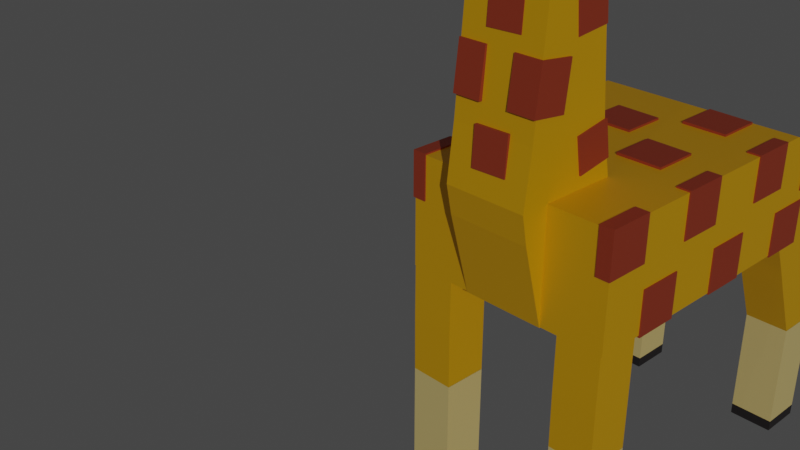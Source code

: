 # Source: GMIM_Personaje.blend  (saved by Blender 3.6.11; exported with 4.5.12 LTS)
import bpy
from mathutils import Matrix  # noqa: F401  (used for matrix-valued properties, if any)

bpy.ops.wm.read_factory_settings(use_empty=True)
scene = bpy.context.scene
scene.name = 'Scene'

# ---- collections
col_collection = bpy.data.collections.new('Collection'); scene.collection.children.link(col_collection)

# ---- materials (node trees are filled in below, after node groups)
mat_material_004 = bpy.data.materials.new('Material.004')
mat_material_004.use_transparent_shadow = False
mat_material_002 = bpy.data.materials.new('Material.002')
mat_material_002.use_transparent_shadow = False
mat_material = bpy.data.materials.new('Material')
mat_material.alpha_threshold = 0.0
mat_material.use_transparent_shadow = False
mat_material.roughness = 0.5
mat_material.line_color = (0.0, 0.0, 0.0, 1.0)
mat_material_003 = bpy.data.materials.new('Material.003')
mat_material_003.use_transparent_shadow = False
mat_material_001 = bpy.data.materials.new('Material.001')
mat_material_001.use_transparent_shadow = False

# ---- material node trees
mat_material_004.use_nodes = True; mat_material_004.node_tree.nodes.clear()
_N = mat_material_004.node_tree.nodes; _L = mat_material_004.node_tree.links
n0 = _N.new('ShaderNodeBsdfPrincipled'); n0.name = 'BSDF Principista'; n0.location = (10, 300)
n0.distribution = 'GGX'
n0.subsurface_method = 'RANDOM_WALK_SKIN'
n0.inputs[0].default_value = (0.02843, 0.02416, 0.02519, 1.0)
n0.inputs[3].default_value = 1.45
n0.inputs[27].default_value = (0.0, 0.0, 0.0, 1.0)
n0.inputs[28].default_value = 1.0
n1 = _N.new('ShaderNodeOutputMaterial'); n1.name = 'Material'; n1.location = (300, 300)
_L.new(n0.outputs[0], n1.inputs[0])
n1.is_active_output = True
mat_material_002.use_nodes = True; mat_material_002.node_tree.nodes.clear()
_N = mat_material_002.node_tree.nodes; _L = mat_material_002.node_tree.links
n0 = _N.new('ShaderNodeBsdfPrincipled'); n0.name = 'BSDF Principista'; n0.location = (10, 300)
n0.distribution = 'GGX'
n0.subsurface_method = 'RANDOM_WALK_SKIN'
n0.inputs[0].default_value = (1.0, 0.7755, 0.2953, 1.0)
n0.inputs[3].default_value = 1.45
n0.inputs[27].default_value = (0.0, 0.0, 0.0, 1.0)
n0.inputs[28].default_value = 1.0
n1 = _N.new('ShaderNodeOutputMaterial'); n1.name = 'Material'; n1.location = (300, 300)
_L.new(n0.outputs[0], n1.inputs[0])
n1.is_active_output = True
mat_material.use_nodes = True; mat_material.node_tree.nodes.clear()
_N = mat_material.node_tree.nodes; _L = mat_material.node_tree.links
n0 = _N.new('ShaderNodeOutputMaterial'); n0.name = 'Material Output'; n0.location = (300, 300)
n1 = _N.new('ShaderNodeBsdfPrincipled'); n1.name = 'Principled BSDF'; n1.location = (10, 300)
n1.distribution = 'GGX'
n1.subsurface_method = 'RANDOM_WALK_SKIN'
n1.inputs[0].default_value = (0.9734, 0.491, 0.0009107, 1.0)
n1.inputs[3].default_value = 1.45
n1.inputs[27].default_value = (0.0, 0.0, 0.0, 1.0)
n1.inputs[28].default_value = 1.0
_L.new(n1.outputs[0], n0.inputs[0])
n0.is_active_output = True
mat_material_003.use_nodes = True; mat_material_003.node_tree.nodes.clear()
_N = mat_material_003.node_tree.nodes; _L = mat_material_003.node_tree.links
n0 = _N.new('ShaderNodeBsdfPrincipled'); n0.name = 'BSDF Principista'; n0.location = (10, 300)
n0.distribution = 'GGX'
n0.subsurface_method = 'RANDOM_WALK_SKIN'
n0.inputs[0].default_value = (0.4342, 0.06125, 0.02519, 1.0)
n0.inputs[3].default_value = 1.45
n0.inputs[27].default_value = (0.0, 0.0, 0.0, 1.0)
n0.inputs[28].default_value = 1.0
n1 = _N.new('ShaderNodeOutputMaterial'); n1.name = 'Material'; n1.location = (300, 300)
_L.new(n0.outputs[0], n1.inputs[0])
n1.is_active_output = True
mat_material_001.use_nodes = True; mat_material_001.node_tree.nodes.clear()
_N = mat_material_001.node_tree.nodes; _L = mat_material_001.node_tree.links
n0 = _N.new('ShaderNodeBsdfPrincipled'); n0.name = 'BSDF Principista'; n0.location = (10, 300)
n0.distribution = 'GGX'
n0.subsurface_method = 'RANDOM_WALK_SKIN'
n0.inputs[0].default_value = (0.0, 0.0, 0.0, 1.0)
n0.inputs[3].default_value = 1.45
n0.inputs[27].default_value = (0.0, 0.0, 0.0, 1.0)
n0.inputs[28].default_value = 1.0
n1 = _N.new('ShaderNodeOutputMaterial'); n1.name = 'Material'; n1.location = (300, 300)
_L.new(n0.outputs[0], n1.inputs[0])
n1.is_active_output = True

# ---- world
world_world = bpy.data.worlds.new('World'); scene.world = world_world
world_world.use_nodes = True; world_world.node_tree.nodes.clear()
_N = world_world.node_tree.nodes; _L = world_world.node_tree.links
n0 = _N.new('ShaderNodeOutputWorld'); n0.name = 'World Output'; n0.location = (300, 300)
n1 = _N.new('ShaderNodeBackground'); n1.name = 'Background'; n1.location = (10, 300)
n1.inputs[0].default_value = (0.05088, 0.05088, 0.05088, 1.0)
_L.new(n1.outputs[0], n0.inputs[0])
n0.is_active_output = True
world_world.color = (0.05088, 0.05088, 0.05088)
world_world.use_sun_shadow = False
world_world.sun_shadow_jitter_overblur = 0.0

# ---- cameras
cam_camera = bpy.data.cameras.new('Camera')
cam_camera.clip_end = 100.0
cam_camera.ortho_scale = 7.314

# ---- lights
light_light_001 = bpy.data.lights.new('Light.001', 'POINT')
light_light_001.transmission_factor = 0.0
light_light_001.energy = 1000.0
light_light_001.shadow_soft_size = 0.1
light_light_001.shadow_maximum_resolution = 0.006
light_light_001.use_absolute_resolution = True
light_sol = bpy.data.lights.new('Sol', 'SUN')
light_sol.transmission_factor = 0.0
light_sol.energy = 1.0

# ---- meshes
me_cubo = bpy.data.meshes.new('Cubo')
me_cubo.from_pydata([(-1.0, -1.0, -1.0), (-1.0, -1.0, 1.0), (-1.0, 1.0, -1.0), (-1.0, 1.0, 1.0), (1.0, -1.0, -1.0), (1.0, -1.0, 1.0), (1.0, 1.0, -1.0), (1.0, 1.0, 1.0)], [], [(0, 1, 3, 2), (2, 3, 7, 6), (6, 7, 5, 4), (4, 5, 1, 0), (2, 6, 4, 0), (7, 3, 1, 5)])
_uv = me_cubo.uv_layers.new(name='MapaUV')
_uv.uv.foreach_set('vector', [0.375, 0.0, 0.625, 0.0, 0.625, 0.25, 0.375, 0.25, 0.375, 0.25, 0.625, 0.25, 0.625, 0.5, 0.375, 0.5, 0.375, 0.5, 0.625, 0.5, 0.625, 0.75, 0.375, 0.75, 0.375, 0.75, 0.625, 0.75, 0.625, 1.0, 0.375, 1.0, 0.125, 0.5, 0.375, 0.5, 0.375, 0.75, 0.125, 0.75, 0.625, 0.5, 0.875, 0.5, 0.875, 0.75, 0.625, 0.75])
me_cubo.materials.append(mat_material_004)
me_cubo.update()
me_cubo_001 = bpy.data.meshes.new('Cubo.001')
me_cubo_001.from_pydata([(-1.0, -1.0, -1.0), (-1.0, -1.0, 1.0), (-1.0, 1.0, -1.0), (-1.0, 1.0, 1.0), (1.0, -1.0, -1.0), (1.0, -1.0, 1.0), (1.0, 1.0, -1.0), (1.0, 1.0, 1.0)], [], [(0, 1, 3, 2), (2, 3, 7, 6), (6, 7, 5, 4), (4, 5, 1, 0), (2, 6, 4, 0), (7, 3, 1, 5)])
_uv = me_cubo_001.uv_layers.new(name='MapaUV')
_uv.uv.foreach_set('vector', [0.375, 0.0, 0.625, 0.0, 0.625, 0.25, 0.375, 0.25, 0.375, 0.25, 0.625, 0.25, 0.625, 0.5, 0.375, 0.5, 0.375, 0.5, 0.625, 0.5, 0.625, 0.75, 0.375, 0.75, 0.375, 0.75, 0.625, 0.75, 0.625, 1.0, 0.375, 1.0, 0.125, 0.5, 0.375, 0.5, 0.375, 0.75, 0.125, 0.75, 0.625, 0.5, 0.875, 0.5, 0.875, 0.75, 0.625, 0.75])
me_cubo_001.materials.append(mat_material_002)
me_cubo_001.update()
me_cubo_002 = bpy.data.meshes.new('Cubo.002')
me_cubo_002.from_pydata([(-1.0, -3.115, -1.0), (-1.0, -1.0, 1.0), (-1.0, 1.0, -1.0), (-1.0, 1.0, 1.0), (1.0, -3.115, -1.0), (1.0, -1.0, 1.0), (1.0, 1.0, -1.0), (1.0, 1.0, 1.0), (-1.0, -2.046, 0.0), (-1.0, 1.0, 0.0), (1.0, 1.0, 0.0), (1.0, -2.046, 0.0), (-1.0, 1.0, -0.5), (1.0, 1.0, -0.5), (1.0, -2.557, -0.5), (-1.0, -2.557, -0.5)], [], [(8, 1, 3, 9), (9, 3, 7, 10), (10, 7, 5, 11), (11, 5, 1, 8), (2, 6, 4, 0), (7, 3, 1, 5), (14, 11, 8, 15), (13, 10, 11, 14), (12, 9, 10, 13), (15, 8, 9, 12), (0, 15, 12, 2), (2, 12, 13, 6), (6, 13, 14, 4), (4, 14, 15, 0)])
_uv = me_cubo_002.uv_layers.new(name='MapaUV')
_uv.uv.foreach_set('vector', [0.5, 0.0, 0.625, 0.0, 0.625, 0.25, 0.5, 0.25, 0.5, 0.25, 0.625, 0.25, 0.625, 0.5, 0.5, 0.5, 0.5, 0.5, 0.625, 0.5, 0.625, 0.75, 0.5, 0.75, 0.5, 0.75, 0.625, 0.75, 0.625, 1.0, 0.5, 1.0, 0.125, 0.5, 0.375, 0.5, 0.375, 0.75, 0.125, 0.75, 0.625, 0.5, 0.875, 0.5, 0.875, 0.75, 0.625, 0.75, 0.4375, 0.75, 0.5, 0.75, 0.5, 1.0, 0.4375, 1.0, 0.4375, 0.5, 0.5, 0.5, 0.5, 0.75, 0.4375, 0.75, 0.4375, 0.25, 0.5, 0.25, 0.5, 0.5, 0.4375, 0.5, 0.4375, 0.0, 0.5, 0.0, 0.5, 0.25, 0.4375, 0.25, 0.375, 0.0, 0.4375, 0.0, 0.4375, 0.25, 0.375, 0.25, 0.375, 0.25, 0.4375, 0.25, 0.4375, 0.5, 0.375, 0.5, 0.375, 0.5, 0.4375, 0.5, 0.4375, 0.75, 0.375, 0.75, 0.375, 0.75, 0.4375, 0.75, 0.4375, 1.0, 0.375, 1.0])
me_cubo_002.materials.append(mat_material)
me_cubo_002.update()
me_cubo_003 = bpy.data.meshes.new('Cubo.003')
me_cubo_003.from_pydata([(-1.0, -1.0, -1.0), (-1.0, -1.0, 1.0), (-1.0, 1.0, -1.0), (-1.0, 0.5, 1.0), (1.0, -1.0, -1.0), (1.0, -1.0, 1.0), (1.0, 1.0, -1.0), (1.0, 0.5, 1.0), (-1.0, -1.0, 0.0), (-1.0, 1.0, 0.0), (1.0, 1.0, 0.0), (1.0, -1.0, 0.0), (-1.0, 0.0, -1.0), (-1.0, 0.0, 1.0), (1.0, 0.0, -1.0), (1.0, 0.0, 1.0), (1.0, 0.0, 0.0), (-1.0, 0.0, 0.0), (-1.0, 0.003551, 1.0), (1.0, 0.5, -1.0), (-1.0, 0.5, 0.0), (-1.0, 0.5, -1.0), (1.0, 0.003551, 1.0), (1.0, 0.5, 0.0)], [], [(20, 18, 3, 9), (9, 3, 7, 10), (16, 15, 5, 11), (11, 5, 1, 8), (12, 14, 4, 0), (15, 13, 1, 5), (4, 11, 8, 0), (14, 16, 11, 4), (2, 9, 10, 6), (21, 20, 9, 2), (0, 8, 17, 12), (19, 23, 16, 14), (22, 18, 13, 15), (21, 19, 14, 12), (23, 22, 15, 16), (8, 1, 13, 17), (10, 7, 22, 23), (2, 6, 19, 21), (7, 3, 18, 22), (6, 10, 23, 19), (12, 17, 20, 21), (17, 13, 18, 20)])
_uv = me_cubo_003.uv_layers.new(name='MapaUV')
_uv.uv.foreach_set('vector', [0.5, 0.1875, 0.625, 0.1875, 0.625, 0.25, 0.5, 0.25, 0.5, 0.25, 0.625, 0.25, 0.625, 0.5, 0.5, 0.5, 0.5, 0.625, 0.625, 0.625, 0.625, 0.75, 0.5, 0.75, 0.5, 0.75, 0.625, 0.75, 0.625, 1.0, 0.5, 1.0, 0.125, 0.625, 0.375, 0.625, 0.375, 0.75, 0.125, 0.75, 0.625, 0.625, 0.875, 0.625, 0.875, 0.75, 0.625, 0.75, 0.375, 0.75, 0.5, 0.75, 0.5, 1.0, 0.375, 1.0, 0.375, 0.625, 0.5, 0.625, 0.5, 0.75, 0.375, 0.75, 0.375, 0.25, 0.5, 0.25, 0.5, 0.5, 0.375, 0.5, 0.375, 0.1875, 0.5, 0.1875, 0.5, 0.25, 0.375, 0.25, 0.375, 0.0, 0.5, 0.0, 0.5, 0.125, 0.375, 0.125, 0.375, 0.5625, 0.5, 0.5625, 0.5, 0.625, 0.375, 0.625, 0.625, 0.5625, 0.875, 0.5625, 0.875, 0.625, 0.625, 0.625, 0.125, 0.5625, 0.375, 0.5625, 0.375, 0.625, 0.125, 0.625, 0.5, 0.5625, 0.625, 0.5625, 0.625, 0.625, 0.5, 0.625, 0.5, 0.0, 0.625, 0.0, 0.625, 0.125, 0.5, 0.125, 0.5, 0.5, 0.625, 0.5, 0.625, 0.5625, 0.5, 0.5625, 0.125, 0.5, 0.375, 0.5, 0.375, 0.5625, 0.125, 0.5625, 0.625, 0.5, 0.875, 0.5, 0.875, 0.5625, 0.625, 0.5625, 0.375, 0.5, 0.5, 0.5, 0.5, 0.5625, 0.375, 0.5625, 0.375, 0.125, 0.5, 0.125, 0.5, 0.1875, 0.375, 0.1875, 0.5, 0.125, 0.625, 0.125, 0.625, 0.1875, 0.5, 0.1875])
me_cubo_003.materials.append(mat_material)
me_cubo_003.update()
me_cubo_004 = bpy.data.meshes.new('Cubo.004')
me_cubo_004.from_pydata([(-1.0, -3.115, -1.0), (-1.0, -1.0, 1.0), (-1.0, 1.0, -1.0), (-1.0, 1.0, 1.0), (1.0, -3.115, -1.0), (1.0, -1.0, 1.0), (1.0, 1.0, -1.0), (1.0, 1.0, 1.0), (-1.0, -2.046, 0.0), (-1.0, 1.0, 0.0), (1.0, 1.0, 0.0), (1.0, -2.046, 0.0), (-1.0, 1.0, -0.5), (1.0, 1.0, -0.5), (1.0, -2.557, -0.5), (-1.0, -2.557, -0.5)], [], [(8, 1, 3, 9), (9, 3, 7, 10), (10, 7, 5, 11), (11, 5, 1, 8), (2, 6, 4, 0), (7, 3, 1, 5), (14, 11, 8, 15), (13, 10, 11, 14), (12, 9, 10, 13), (15, 8, 9, 12), (0, 15, 12, 2), (2, 12, 13, 6), (6, 13, 14, 4), (4, 14, 15, 0)])
_uv = me_cubo_004.uv_layers.new(name='MapaUV')
_uv.uv.foreach_set('vector', [0.5, 0.0, 0.625, 0.0, 0.625, 0.25, 0.5, 0.25, 0.5, 0.25, 0.625, 0.25, 0.625, 0.5, 0.5, 0.5, 0.5, 0.5, 0.625, 0.5, 0.625, 0.75, 0.5, 0.75, 0.5, 0.75, 0.625, 0.75, 0.625, 1.0, 0.5, 1.0, 0.125, 0.5, 0.375, 0.5, 0.375, 0.75, 0.125, 0.75, 0.625, 0.5, 0.875, 0.5, 0.875, 0.75, 0.625, 0.75, 0.4375, 0.75, 0.5, 0.75, 0.5, 1.0, 0.4375, 1.0, 0.4375, 0.5, 0.5, 0.5, 0.5, 0.75, 0.4375, 0.75, 0.4375, 0.25, 0.5, 0.25, 0.5, 0.5, 0.4375, 0.5, 0.4375, 0.0, 0.5, 0.0, 0.5, 0.25, 0.4375, 0.25, 0.375, 0.0, 0.4375, 0.0, 0.4375, 0.25, 0.375, 0.25, 0.375, 0.25, 0.4375, 0.25, 0.4375, 0.5, 0.375, 0.5, 0.375, 0.5, 0.4375, 0.5, 0.4375, 0.75, 0.375, 0.75, 0.375, 0.75, 0.4375, 0.75, 0.4375, 1.0, 0.375, 1.0])
me_cubo_004.materials.append(mat_material)
me_cubo_004.update()
me_cubo_005 = bpy.data.meshes.new('Cubo.005')
me_cubo_005.from_pydata([(-1.0, -1.0, -1.0), (-1.0, -1.0, 1.0), (-1.0, 1.0, -1.0), (-1.0, 1.0, 1.0), (1.0, -1.0, -1.0), (1.0, -1.0, 1.0), (1.0, 1.0, -1.0), (1.0, 1.0, 1.0)], [], [(0, 1, 3, 2), (2, 3, 7, 6), (6, 7, 5, 4), (4, 5, 1, 0), (2, 6, 4, 0), (7, 3, 1, 5)])
_uv = me_cubo_005.uv_layers.new(name='MapaUV')
_uv.uv.foreach_set('vector', [0.375, 0.0, 0.625, 0.0, 0.625, 0.25, 0.375, 0.25, 0.375, 0.25, 0.625, 0.25, 0.625, 0.5, 0.375, 0.5, 0.375, 0.5, 0.625, 0.5, 0.625, 0.75, 0.375, 0.75, 0.375, 0.75, 0.625, 0.75, 0.625, 1.0, 0.375, 1.0, 0.125, 0.5, 0.375, 0.5, 0.375, 0.75, 0.125, 0.75, 0.625, 0.5, 0.875, 0.5, 0.875, 0.75, 0.625, 0.75])
me_cubo_005.materials.append(mat_material_002)
me_cubo_005.update()
me_cubo_006 = bpy.data.meshes.new('Cubo.006')
me_cubo_006.from_pydata([(-1.0, -1.0, -1.0), (-1.0, -1.0, 1.0), (-1.0, 1.0, -1.0), (-1.0, 1.0, 1.0), (1.0, -1.0, -1.0), (1.0, -1.0, 1.0), (1.0, 1.0, -1.0), (1.0, 1.0, 1.0)], [], [(0, 1, 3, 2), (2, 3, 7, 6), (6, 7, 5, 4), (4, 5, 1, 0), (2, 6, 4, 0), (7, 3, 1, 5)])
_uv = me_cubo_006.uv_layers.new(name='MapaUV')
_uv.uv.foreach_set('vector', [0.375, 0.0, 0.625, 0.0, 0.625, 0.25, 0.375, 0.25, 0.375, 0.25, 0.625, 0.25, 0.625, 0.5, 0.375, 0.5, 0.375, 0.5, 0.625, 0.5, 0.625, 0.75, 0.375, 0.75, 0.375, 0.75, 0.625, 0.75, 0.625, 1.0, 0.375, 1.0, 0.125, 0.5, 0.375, 0.5, 0.375, 0.75, 0.125, 0.75, 0.625, 0.5, 0.875, 0.5, 0.875, 0.75, 0.625, 0.75])
me_cubo_006.materials.append(mat_material_004)
me_cubo_006.update()
me_cubo_007 = bpy.data.meshes.new('Cubo.007')
me_cubo_007.from_pydata([(-1.0, -1.002, -1.0), (-1.0, -1.0, 1.0), (-1.0, 1.0, -1.0), (-1.0, 1.0, 1.0), (1.0, -1.002, -1.0), (1.0, -1.0, 1.0), (1.0, 1.0, -1.0), (1.0, 1.0, 1.0), (-1.0, -1.018, 0.0), (-1.0, 1.0, 0.0), (1.0, 1.0, 0.0), (1.0, -1.018, 0.0), (-1.0, 1.0, -0.5), (1.0, 1.0, -0.5), (1.0, -1.01, -0.5), (-1.0, -1.01, -0.5)], [], [(8, 1, 3, 9), (9, 3, 7, 10), (10, 7, 5, 11), (11, 5, 1, 8), (2, 6, 4, 0), (7, 3, 1, 5), (14, 11, 8, 15), (13, 10, 11, 14), (12, 9, 10, 13), (15, 8, 9, 12), (0, 15, 12, 2), (2, 12, 13, 6), (6, 13, 14, 4), (4, 14, 15, 0)])
_uv = me_cubo_007.uv_layers.new(name='MapaUV')
_uv.uv.foreach_set('vector', [0.5, 0.0, 0.625, 0.0, 0.625, 0.25, 0.5, 0.25, 0.5, 0.25, 0.625, 0.25, 0.625, 0.5, 0.5, 0.5, 0.5, 0.5, 0.625, 0.5, 0.625, 0.75, 0.5, 0.75, 0.5, 0.75, 0.625, 0.75, 0.625, 1.0, 0.5, 1.0, 0.125, 0.5, 0.375, 0.5, 0.375, 0.75, 0.125, 0.75, 0.625, 0.5, 0.875, 0.5, 0.875, 0.75, 0.625, 0.75, 0.4375, 0.75, 0.5, 0.75, 0.5, 1.0, 0.4375, 1.0, 0.4375, 0.5, 0.5, 0.5, 0.5, 0.75, 0.4375, 0.75, 0.4375, 0.25, 0.5, 0.25, 0.5, 0.5, 0.4375, 0.5, 0.4375, 0.0, 0.5, 0.0, 0.5, 0.25, 0.4375, 0.25, 0.375, 0.0, 0.4375, 0.0, 0.4375, 0.25, 0.375, 0.25, 0.375, 0.25, 0.4375, 0.25, 0.4375, 0.5, 0.375, 0.5, 0.375, 0.5, 0.4375, 0.5, 0.4375, 0.75, 0.375, 0.75, 0.375, 0.75, 0.4375, 0.75, 0.4375, 1.0, 0.375, 1.0])
me_cubo_007.materials.append(mat_material)
me_cubo_007.update()
me_cubo_008 = bpy.data.meshes.new('Cubo.008')
me_cubo_008.from_pydata([(-1.0, -1.0, -1.0), (-1.0, -1.0, 1.0), (-1.0, 1.0, -1.0), (-1.0, 1.0, 1.0), (1.0, -1.0, -1.0), (1.0, -1.0, 1.0), (1.0, 1.0, -1.0), (1.0, 1.0, 1.0)], [], [(0, 1, 3, 2), (2, 3, 7, 6), (6, 7, 5, 4), (4, 5, 1, 0), (2, 6, 4, 0), (7, 3, 1, 5)])
_uv = me_cubo_008.uv_layers.new(name='MapaUV')
_uv.uv.foreach_set('vector', [0.375, 0.0, 0.625, 0.0, 0.625, 0.25, 0.375, 0.25, 0.375, 0.25, 0.625, 0.25, 0.625, 0.5, 0.375, 0.5, 0.375, 0.5, 0.625, 0.5, 0.625, 0.75, 0.375, 0.75, 0.375, 0.75, 0.625, 0.75, 0.625, 1.0, 0.375, 1.0, 0.125, 0.5, 0.375, 0.5, 0.375, 0.75, 0.125, 0.75, 0.625, 0.5, 0.875, 0.5, 0.875, 0.75, 0.625, 0.75])
me_cubo_008.materials.append(mat_material_002)
me_cubo_008.update()
me_cubo_009 = bpy.data.meshes.new('Cubo.009')
me_cubo_009.from_pydata([(-1.0, -1.0, -1.0), (-1.0, -1.0, 1.0), (-1.0, 1.0, -1.0), (-1.0, 1.0, 1.0), (1.0, -1.0, -1.0), (1.0, -1.0, 1.0), (1.0, 1.0, -1.0), (1.0, 1.0, 1.0)], [], [(0, 1, 3, 2), (2, 3, 7, 6), (6, 7, 5, 4), (4, 5, 1, 0), (2, 6, 4, 0), (7, 3, 1, 5)])
_uv = me_cubo_009.uv_layers.new(name='MapaUV')
_uv.uv.foreach_set('vector', [0.375, 0.0, 0.625, 0.0, 0.625, 0.25, 0.375, 0.25, 0.375, 0.25, 0.625, 0.25, 0.625, 0.5, 0.375, 0.5, 0.375, 0.5, 0.625, 0.5, 0.625, 0.75, 0.375, 0.75, 0.375, 0.75, 0.625, 0.75, 0.625, 1.0, 0.375, 1.0, 0.125, 0.5, 0.375, 0.5, 0.375, 0.75, 0.125, 0.75, 0.625, 0.5, 0.875, 0.5, 0.875, 0.75, 0.625, 0.75])
me_cubo_009.materials.append(mat_material_004)
me_cubo_009.update()
me_cubo_010 = bpy.data.meshes.new('Cubo.010')
me_cubo_010.from_pydata([(-1.0, -1.0, -1.0), (-1.0, -1.0, 1.0), (-1.0, 1.0, -1.0), (-1.0, 1.0, 1.0), (1.0, -1.0, -1.0), (1.0, -1.0, 1.0), (1.0, 1.0, -1.0), (1.0, 1.0, 1.0)], [], [(0, 1, 3, 2), (2, 3, 7, 6), (6, 7, 5, 4), (4, 5, 1, 0), (2, 6, 4, 0), (7, 3, 1, 5)])
_uv = me_cubo_010.uv_layers.new(name='MapaUV')
_uv.uv.foreach_set('vector', [0.375, 0.0, 0.625, 0.0, 0.625, 0.25, 0.375, 0.25, 0.375, 0.25, 0.625, 0.25, 0.625, 0.5, 0.375, 0.5, 0.375, 0.5, 0.625, 0.5, 0.625, 0.75, 0.375, 0.75, 0.375, 0.75, 0.625, 0.75, 0.625, 1.0, 0.375, 1.0, 0.125, 0.5, 0.375, 0.5, 0.375, 0.75, 0.125, 0.75, 0.625, 0.5, 0.875, 0.5, 0.875, 0.75, 0.625, 0.75])
me_cubo_010.materials.append(mat_material_004)
me_cubo_010.update()
me_cubo_011 = bpy.data.meshes.new('Cubo.011')
me_cubo_011.from_pydata([(-1.0, -1.0, -1.0), (-1.0, -1.0, 1.0), (-1.0, 1.0, -1.0), (-1.0, 1.0, 1.0), (1.0, -1.0, -1.0), (1.0, -1.0, 1.0), (1.0, 1.0, -1.0), (1.0, 1.0, 1.0)], [], [(0, 1, 3, 2), (2, 3, 7, 6), (6, 7, 5, 4), (4, 5, 1, 0), (2, 6, 4, 0), (7, 3, 1, 5)])
_uv = me_cubo_011.uv_layers.new(name='MapaUV')
_uv.uv.foreach_set('vector', [0.375, 0.0, 0.625, 0.0, 0.625, 0.25, 0.375, 0.25, 0.375, 0.25, 0.625, 0.25, 0.625, 0.5, 0.375, 0.5, 0.375, 0.5, 0.625, 0.5, 0.625, 0.75, 0.375, 0.75, 0.375, 0.75, 0.625, 0.75, 0.625, 1.0, 0.375, 1.0, 0.125, 0.5, 0.375, 0.5, 0.375, 0.75, 0.125, 0.75, 0.625, 0.5, 0.875, 0.5, 0.875, 0.75, 0.625, 0.75])
me_cubo_011.materials.append(mat_material_002)
me_cubo_011.update()
me_cubo_012 = bpy.data.meshes.new('Cubo.012')
me_cubo_012.from_pydata([(-1.0, -1.002, -1.0), (-1.0, -1.0, 1.0), (-1.0, 1.0, -1.0), (-1.0, 1.0, 1.0), (1.0, -1.002, -1.0), (1.0, -1.0, 1.0), (1.0, 1.0, -1.0), (1.0, 1.0, 1.0), (-1.0, -1.018, 0.0), (-1.0, 1.0, 0.0), (1.0, 1.0, 0.0), (1.0, -1.018, 0.0), (-1.0, 1.0, -0.5), (1.0, 1.0, -0.5), (1.0, -1.01, -0.5), (-1.0, -1.01, -0.5)], [], [(8, 1, 3, 9), (9, 3, 7, 10), (10, 7, 5, 11), (11, 5, 1, 8), (2, 6, 4, 0), (7, 3, 1, 5), (14, 11, 8, 15), (13, 10, 11, 14), (12, 9, 10, 13), (15, 8, 9, 12), (0, 15, 12, 2), (2, 12, 13, 6), (6, 13, 14, 4), (4, 14, 15, 0)])
_uv = me_cubo_012.uv_layers.new(name='MapaUV')
_uv.uv.foreach_set('vector', [0.5, 0.0, 0.625, 0.0, 0.625, 0.25, 0.5, 0.25, 0.5, 0.25, 0.625, 0.25, 0.625, 0.5, 0.5, 0.5, 0.5, 0.5, 0.625, 0.5, 0.625, 0.75, 0.5, 0.75, 0.5, 0.75, 0.625, 0.75, 0.625, 1.0, 0.5, 1.0, 0.125, 0.5, 0.375, 0.5, 0.375, 0.75, 0.125, 0.75, 0.625, 0.5, 0.875, 0.5, 0.875, 0.75, 0.625, 0.75, 0.4375, 0.75, 0.5, 0.75, 0.5, 1.0, 0.4375, 1.0, 0.4375, 0.5, 0.5, 0.5, 0.5, 0.75, 0.4375, 0.75, 0.4375, 0.25, 0.5, 0.25, 0.5, 0.5, 0.4375, 0.5, 0.4375, 0.0, 0.5, 0.0, 0.5, 0.25, 0.4375, 0.25, 0.375, 0.0, 0.4375, 0.0, 0.4375, 0.25, 0.375, 0.25, 0.375, 0.25, 0.4375, 0.25, 0.4375, 0.5, 0.375, 0.5, 0.375, 0.5, 0.4375, 0.5, 0.4375, 0.75, 0.375, 0.75, 0.375, 0.75, 0.4375, 0.75, 0.4375, 1.0, 0.375, 1.0])
me_cubo_012.materials.append(mat_material)
me_cubo_012.update()
me_cubo_013 = bpy.data.meshes.new('Cubo.013')
me_cubo_013.from_pydata([(-0.4252, -1.015, -1.0), (-1.0, -1.0, 1.0), (-0.4252, 0.985, -1.0), (-1.0, 1.0, 1.0), (1.0, -1.0, -1.0), (1.0, -1.0, 1.0), (1.0, 1.0, -1.0), (1.0, 1.0, 1.0), (-1.0, -1.0, 0.0), (-1.0, 1.0, 0.0), (1.0, 1.0, 0.0), (1.0, -1.0, 0.0), (-1.0, 1.0, -0.5), (1.0, 1.0, -0.5), (1.0, -1.0, -0.5), (-1.0, -1.0, -0.5)], [], [(8, 1, 3, 9), (9, 3, 7, 10), (10, 7, 5, 11), (11, 5, 1, 8), (2, 6, 4, 0), (7, 3, 1, 5), (14, 11, 8, 15), (13, 10, 11, 14), (12, 9, 10, 13), (15, 8, 9, 12), (0, 15, 12, 2), (2, 12, 13, 6), (6, 13, 14, 4), (4, 14, 15, 0)])
_uv = me_cubo_013.uv_layers.new(name='MapaUV')
_uv.uv.foreach_set('vector', [0.5, 0.0, 0.625, 0.0, 0.625, 0.25, 0.5, 0.25, 0.5, 0.25, 0.625, 0.25, 0.625, 0.5, 0.5, 0.5, 0.5, 0.5, 0.625, 0.5, 0.625, 0.75, 0.5, 0.75, 0.5, 0.75, 0.625, 0.75, 0.625, 1.0, 0.5, 1.0, 0.125, 0.5, 0.375, 0.5, 0.375, 0.75, 0.125, 0.75, 0.625, 0.5, 0.875, 0.5, 0.875, 0.75, 0.625, 0.75, 0.4375, 0.75, 0.5, 0.75, 0.5, 1.0, 0.4375, 1.0, 0.4375, 0.5, 0.5, 0.5, 0.5, 0.75, 0.4375, 0.75, 0.4375, 0.25, 0.5, 0.25, 0.5, 0.5, 0.4375, 0.5, 0.4375, 0.0, 0.5, 0.0, 0.5, 0.25, 0.4375, 0.25, 0.375, 0.0, 0.4375, 0.0, 0.4375, 0.25, 0.375, 0.25, 0.375, 0.25, 0.4375, 0.25, 0.4375, 0.5, 0.375, 0.5, 0.375, 0.5, 0.4375, 0.5, 0.4375, 0.75, 0.375, 0.75, 0.375, 0.75, 0.4375, 0.75, 0.4375, 1.0, 0.375, 1.0])
me_cubo_013.materials.append(mat_material)
me_cubo_013.update()
me_cubo_014 = bpy.data.meshes.new('Cubo.014')
me_cubo_014.from_pydata([(-1.0, -1.0, -1.0), (-1.0, -1.0, 1.0), (-1.0, 1.0, -1.0), (-1.0, 1.0, 1.0), (1.0, -1.0, -1.0), (1.0, -1.0, 1.0), (1.0, 1.0, -1.0), (1.0, 1.0, 1.0)], [], [(0, 1, 3, 2), (2, 3, 7, 6), (6, 7, 5, 4), (4, 5, 1, 0), (2, 6, 4, 0), (7, 3, 1, 5)])
_uv = me_cubo_014.uv_layers.new(name='MapaUV')
_uv.uv.foreach_set('vector', [0.375, 0.0, 0.625, 0.0, 0.625, 0.25, 0.375, 0.25, 0.375, 0.25, 0.625, 0.25, 0.625, 0.5, 0.375, 0.5, 0.375, 0.5, 0.625, 0.5, 0.625, 0.75, 0.375, 0.75, 0.375, 0.75, 0.625, 0.75, 0.625, 1.0, 0.375, 1.0, 0.125, 0.5, 0.375, 0.5, 0.375, 0.75, 0.125, 0.75, 0.625, 0.5, 0.875, 0.5, 0.875, 0.75, 0.625, 0.75])
me_cubo_014.materials.append(mat_material_003)
me_cubo_014.update()
me_cubo_015 = bpy.data.meshes.new('Cubo.015')
me_cubo_015.from_pydata([(-1.0, -0.5543, -1.0), (-1.0, -0.6188, 1.339), (-1.0, 1.0, -1.0), (-1.0, 0.6188, 1.339), (1.0, -0.5543, -1.0), (1.0, -0.6188, 1.339), (1.0, 1.0, -1.0), (1.0, 0.6188, 1.339), (-1.0, -1.149, 0.0), (-1.0, 1.257, 0.0), (1.0, 1.257, 0.0), (1.0, -1.149, 0.0), (-1.0, 1.0, -0.5), (1.0, 1.0, -0.5), (1.0, -1.176, -0.5), (-1.0, -1.176, -0.5), (-1.0, -1.338, -0.3245), (-1.0, 1.575, -0.3346), (1.0, 1.575, -0.3346), (1.0, -1.338, -0.3245), (0.0, 1.0, -1.0), (0.0, 0.6188, 1.339), (0.0, -0.5543, -1.0), (0.0, -0.6188, 1.339), (0.0, -1.149, 0.0), (0.0, 1.257, 0.0), (0.0, 1.0, -0.5), (0.0, -1.176, -0.5), (0.0, 1.575, -0.3346), (0.0, -1.338, -0.3245)], [], [(8, 1, 3, 9), (25, 21, 7, 10), (10, 7, 5, 11), (24, 23, 1, 8), (20, 6, 4, 22), (21, 3, 1, 23), (29, 24, 8, 16), (18, 10, 11, 19), (28, 25, 10, 18), (16, 8, 9, 17), (0, 15, 12, 2), (20, 26, 13, 6), (6, 13, 14, 4), (22, 27, 15, 0), (15, 16, 17, 12), (26, 28, 18, 13), (13, 18, 19, 14), (27, 29, 16, 15), (14, 19, 29, 27), (12, 17, 28, 26), (4, 14, 27, 22), (2, 12, 26, 20), (17, 9, 25, 28), (19, 11, 24, 29), (7, 21, 23, 5), (2, 20, 22, 0), (11, 5, 23, 24), (9, 3, 21, 25)])
_uv = me_cubo_015.uv_layers.new(name='MapaUV')
_uv.uv.foreach_set('vector', [0.5, 0.0, 0.625, 0.0, 0.625, 0.25, 0.5, 0.25, 0.5, 0.375, 0.625, 0.375, 0.625, 0.5, 0.5, 0.5, 0.5, 0.5, 0.625, 0.5, 0.625, 0.75, 0.5, 0.75, 0.5, 0.875, 0.625, 0.875, 0.625, 1.0, 0.5, 1.0, 0.25, 0.5, 0.375, 0.5, 0.375, 0.75, 0.25, 0.75, 0.75, 0.5, 0.875, 0.5, 0.875, 0.75, 0.75, 0.75, 0.4688, 0.875, 0.5, 0.875, 0.5, 1.0, 0.4688, 1.0, 0.4688, 0.5, 0.5, 0.5, 0.5, 0.75, 0.4688, 0.75, 0.4688, 0.375, 0.5, 0.375, 0.5, 0.5, 0.4688, 0.5, 0.4688, 0.0, 0.5, 0.0, 0.5, 0.25, 0.4688, 0.25, 0.375, 0.0, 0.4375, 0.0, 0.4375, 0.25, 0.375, 0.25, 0.375, 0.375, 0.4375, 0.375, 0.4375, 0.5, 0.375, 0.5, 0.375, 0.5, 0.4375, 0.5, 0.4375, 0.75, 0.375, 0.75, 0.375, 0.875, 0.4375, 0.875, 0.4375, 1.0, 0.375, 1.0, 0.4375, 0.0, 0.4688, 0.0, 0.4688, 0.25, 0.4375, 0.25, 0.4375, 0.375, 0.4688, 0.375, 0.4688, 0.5, 0.4375, 0.5, 0.4375, 0.5, 0.4688, 0.5, 0.4688, 0.75, 0.4375, 0.75, 0.4375, 0.875, 0.4688, 0.875, 0.4688, 1.0, 0.4375, 1.0, 0.4375, 0.75, 0.4688, 0.75, 0.4688, 0.875, 0.4375, 0.875, 0.4375, 0.25, 0.4688, 0.25, 0.4688, 0.375, 0.4375, 0.375, 0.375, 0.75, 0.4375, 0.75, 0.4375, 0.875, 0.375, 0.875, 0.375, 0.25, 0.4375, 0.25, 0.4375, 0.375, 0.375, 0.375, 0.4688, 0.25, 0.5, 0.25, 0.5, 0.375, 0.4688, 0.375, 0.4688, 0.75, 0.5, 0.75, 0.5, 0.875, 0.4688, 0.875, 0.625, 0.5, 0.75, 0.5, 0.75, 0.75, 0.625, 0.75, 0.125, 0.5, 0.25, 0.5, 0.25, 0.75, 0.125, 0.75, 0.5, 0.75, 0.625, 0.75, 0.625, 0.875, 0.5, 0.875, 0.5, 0.25, 0.625, 0.25, 0.625, 0.375, 0.5, 0.375])
me_cubo_015.materials.append(mat_material)
me_cubo_015.update()
me_cubo_016 = bpy.data.meshes.new('Cubo.016')
me_cubo_016.from_pydata([(-1.0, -1.0, -1.0), (-1.0, -0.9527, 1.0), (-1.0, 1.0, -1.0), (-1.0, -0.1997, 1.0), (1.0, -1.0, -1.0), (1.0, -0.9527, 1.0), (1.0, 1.0, -1.0), (1.0, -0.1997, 1.0), (-1.0, 0.0, -1.0), (-1.0, -0.2123, 1.0), (1.0, 0.0, -1.0), (1.0, -0.2123, 1.0), (-1.0, -0.5, -1.0), (1.0, -0.4645, 1.0), (-1.0, -0.4645, 1.0), (1.0, -0.5, -1.0), (-1.0, -0.2204, 1.0), (1.0, -0.25, -1.0), (-1.0, -0.25, -1.0), (1.0, -0.2204, 1.0), (-1.0, -0.9764, 0.0), (-1.0, 1.0, 0.0), (1.0, 1.0, 0.0), (1.0, -0.9764, 0.0), (1.0, 0.01182, 0.0), (-1.0, 0.01182, 0.0), (-1.0, -0.4823, 0.0), (1.0, -0.4823, 0.0), (1.0, -0.2352, 0.0), (-1.0, -0.2352, 0.0)], [], [(25, 9, 3, 21), (21, 3, 7, 22), (27, 13, 5, 23), (23, 5, 1, 20), (12, 15, 4, 0), (13, 14, 1, 5), (7, 3, 9, 11), (2, 6, 10, 8), (22, 7, 11, 24), (29, 16, 9, 25), (20, 1, 14, 26), (19, 16, 14, 13), (18, 17, 15, 12), (28, 19, 13, 27), (24, 11, 19, 28), (8, 10, 17, 18), (11, 9, 16, 19), (26, 14, 16, 29), (12, 26, 29, 18), (10, 24, 28, 17), (17, 28, 27, 15), (0, 20, 26, 12), (18, 29, 25, 8), (6, 22, 24, 10), (4, 23, 20, 0), (15, 27, 23, 4), (2, 21, 22, 6), (8, 25, 21, 2)])
_uv = me_cubo_016.uv_layers.new(name='MapaUV')
_uv.uv.foreach_set('vector', [0.5, 0.125, 0.625, 0.125, 0.625, 0.25, 0.5, 0.25, 0.5, 0.25, 0.625, 0.25, 0.625, 0.5, 0.5, 0.5, 0.5, 0.6875, 0.625, 0.6875, 0.625, 0.75, 0.5, 0.75, 0.5, 0.75, 0.625, 0.75, 0.625, 1.0, 0.5, 1.0, 0.125, 0.6875, 0.375, 0.6875, 0.375, 0.75, 0.125, 0.75, 0.625, 0.6875, 0.875, 0.6875, 0.875, 0.75, 0.625, 0.75, 0.625, 0.5, 0.875, 0.5, 0.875, 0.625, 0.625, 0.625, 0.125, 0.5, 0.375, 0.5, 0.375, 0.625, 0.125, 0.625, 0.5, 0.5, 0.625, 0.5, 0.625, 0.625, 0.5, 0.625, 0.5, 0.09375, 0.625, 0.09375, 0.625, 0.125, 0.5, 0.125, 0.5, 0.0, 0.625, 0.0, 0.625, 0.0625, 0.5, 0.0625, 0.625, 0.6562, 0.875, 0.6562, 0.875, 0.6875, 0.625, 0.6875, 0.125, 0.6562, 0.375, 0.6562, 0.375, 0.6875, 0.125, 0.6875, 0.5, 0.6562, 0.625, 0.6562, 0.625, 0.6875, 0.5, 0.6875, 0.5, 0.625, 0.625, 0.625, 0.625, 0.6562, 0.5, 0.6562, 0.125, 0.625, 0.375, 0.625, 0.375, 0.6562, 0.125, 0.6562, 0.625, 0.625, 0.875, 0.625, 0.875, 0.6562, 0.625, 0.6562, 0.5, 0.0625, 0.625, 0.0625, 0.625, 0.09375, 0.5, 0.09375, 0.375, 0.0625, 0.5, 0.0625, 0.5, 0.09375, 0.375, 0.09375, 0.375, 0.625, 0.5, 0.625, 0.5, 0.6562, 0.375, 0.6562, 0.375, 0.6562, 0.5, 0.6562, 0.5, 0.6875, 0.375, 0.6875, 0.375, 0.0, 0.5, 0.0, 0.5, 0.0625, 0.375, 0.0625, 0.375, 0.09375, 0.5, 0.09375, 0.5, 0.125, 0.375, 0.125, 0.375, 0.5, 0.5, 0.5, 0.5, 0.625, 0.375, 0.625, 0.375, 0.75, 0.5, 0.75, 0.5, 1.0, 0.375, 1.0, 0.375, 0.6875, 0.5, 0.6875, 0.5, 0.75, 0.375, 0.75, 0.375, 0.25, 0.5, 0.25, 0.5, 0.5, 0.375, 0.5, 0.375, 0.125, 0.5, 0.125, 0.5, 0.25, 0.375, 0.25])
me_cubo_016.materials.append(mat_material)
me_cubo_016.update()
me_cubo_017 = bpy.data.meshes.new('Cubo.017')
me_cubo_017.from_pydata([(-1.0, -1.0, -1.0), (-1.0, -1.0, 1.0), (-1.0, 1.0, -1.0), (-1.0, 1.0, 1.0), (1.0, -1.0, -1.0), (1.0, -1.0, 1.0), (1.0, 1.0, -1.0), (1.0, 1.0, 1.0)], [], [(0, 1, 3, 2), (2, 3, 7, 6), (6, 7, 5, 4), (4, 5, 1, 0), (2, 6, 4, 0), (7, 3, 1, 5)])
_uv = me_cubo_017.uv_layers.new(name='MapaUV')
_uv.uv.foreach_set('vector', [0.375, 0.0, 0.625, 0.0, 0.625, 0.25, 0.375, 0.25, 0.375, 0.25, 0.625, 0.25, 0.625, 0.5, 0.375, 0.5, 0.375, 0.5, 0.625, 0.5, 0.625, 0.75, 0.375, 0.75, 0.375, 0.75, 0.625, 0.75, 0.625, 1.0, 0.375, 1.0, 0.125, 0.5, 0.375, 0.5, 0.375, 0.75, 0.125, 0.75, 0.625, 0.5, 0.875, 0.5, 0.875, 0.75, 0.625, 0.75])
me_cubo_017.materials.append(mat_material)
me_cubo_017.update()
me_cubo_018 = bpy.data.meshes.new('Cubo.018')
me_cubo_018.from_pydata([(-1.0, -1.0, -1.0), (-1.0, -1.0, 1.0), (-1.0, 1.0, -1.0), (-1.0, 1.0, 1.0), (1.0, -1.0, -1.0), (1.0, -1.0, 1.0), (1.0, 1.0, -1.0), (1.0, 1.0, 1.0)], [], [(0, 1, 3, 2), (2, 3, 7, 6), (6, 7, 5, 4), (4, 5, 1, 0), (2, 6, 4, 0), (7, 3, 1, 5)])
_uv = me_cubo_018.uv_layers.new(name='MapaUV')
_uv.uv.foreach_set('vector', [0.375, 0.0, 0.625, 0.0, 0.625, 0.25, 0.375, 0.25, 0.375, 0.25, 0.625, 0.25, 0.625, 0.5, 0.375, 0.5, 0.375, 0.5, 0.625, 0.5, 0.625, 0.75, 0.375, 0.75, 0.375, 0.75, 0.625, 0.75, 0.625, 1.0, 0.375, 1.0, 0.125, 0.5, 0.375, 0.5, 0.375, 0.75, 0.125, 0.75, 0.625, 0.5, 0.875, 0.5, 0.875, 0.75, 0.625, 0.75])
me_cubo_018.materials.append(mat_material)
me_cubo_018.update()
me_cubo_019 = bpy.data.meshes.new('Cubo.019')
me_cubo_019.from_pydata([(-1.0, -1.0, -1.0), (-1.0, -1.0, 1.0), (-1.0, 1.0, -1.0), (-1.0, 1.0, 1.0), (1.0, -1.0, -1.0), (1.0, -1.0, 1.0), (1.0, 1.0, -1.0), (1.0, 1.0, 1.0)], [], [(0, 1, 3, 2), (2, 3, 7, 6), (6, 7, 5, 4), (4, 5, 1, 0), (2, 6, 4, 0), (7, 3, 1, 5)])
_uv = me_cubo_019.uv_layers.new(name='MapaUV')
_uv.uv.foreach_set('vector', [0.375, 0.0, 0.625, 0.0, 0.625, 0.25, 0.375, 0.25, 0.375, 0.25, 0.625, 0.25, 0.625, 0.5, 0.375, 0.5, 0.375, 0.5, 0.625, 0.5, 0.625, 0.75, 0.375, 0.75, 0.375, 0.75, 0.625, 0.75, 0.625, 1.0, 0.375, 1.0, 0.125, 0.5, 0.375, 0.5, 0.375, 0.75, 0.125, 0.75, 0.625, 0.5, 0.875, 0.5, 0.875, 0.75, 0.625, 0.75])
me_cubo_019.materials.append(mat_material_001)
me_cubo_019.update()
me_cubo_021 = bpy.data.meshes.new('Cubo.021')
me_cubo_021.from_pydata([(-1.0, -1.0, -1.0), (-1.0, -1.0, 1.0), (-1.0, 1.0, -1.0), (-1.0, 1.0, 1.0), (1.0, -1.0, -1.0), (1.0, -1.0, 1.0), (1.0, 1.0, -1.0), (1.0, 1.0, 1.0)], [], [(0, 1, 3, 2), (2, 3, 7, 6), (6, 7, 5, 4), (4, 5, 1, 0), (2, 6, 4, 0), (7, 3, 1, 5)])
_uv = me_cubo_021.uv_layers.new(name='MapaUV')
_uv.uv.foreach_set('vector', [0.375, 0.0, 0.625, 0.0, 0.625, 0.25, 0.375, 0.25, 0.375, 0.25, 0.625, 0.25, 0.625, 0.5, 0.375, 0.5, 0.375, 0.5, 0.625, 0.5, 0.625, 0.75, 0.375, 0.75, 0.375, 0.75, 0.625, 0.75, 0.625, 1.0, 0.375, 1.0, 0.125, 0.5, 0.375, 0.5, 0.375, 0.75, 0.125, 0.75, 0.625, 0.5, 0.875, 0.5, 0.875, 0.75, 0.625, 0.75])
me_cubo_021.materials.append(mat_material_001)
me_cubo_021.update()
me_cubo_022 = bpy.data.meshes.new('Cubo.022')
me_cubo_022.from_pydata([(-1.0, -1.0, -1.0), (-1.0, -1.0, 1.0), (-1.0, 1.0, -1.0), (-1.0, 1.0, 1.0), (1.0, -1.0, -1.0), (1.0, -1.0, 1.0), (1.0, 1.0, -1.0), (1.0, 1.0, 1.0)], [], [(0, 1, 3, 2), (2, 3, 7, 6), (6, 7, 5, 4), (4, 5, 1, 0), (2, 6, 4, 0), (7, 3, 1, 5)])
_uv = me_cubo_022.uv_layers.new(name='MapaUV')
_uv.uv.foreach_set('vector', [0.375, 0.0, 0.625, 0.0, 0.625, 0.25, 0.375, 0.25, 0.375, 0.25, 0.625, 0.25, 0.625, 0.5, 0.375, 0.5, 0.375, 0.5, 0.625, 0.5, 0.625, 0.75, 0.375, 0.75, 0.375, 0.75, 0.625, 0.75, 0.625, 1.0, 0.375, 1.0, 0.125, 0.5, 0.375, 0.5, 0.375, 0.75, 0.125, 0.75, 0.625, 0.5, 0.875, 0.5, 0.875, 0.75, 0.625, 0.75])
me_cubo_022.materials.append(mat_material_003)
me_cubo_022.update()
me_cubo_023 = bpy.data.meshes.new('Cubo.023')
me_cubo_023.from_pydata([(-1.0, -1.0, -1.0), (-1.0, -1.0, 1.0), (-1.0, 1.0, -1.0), (-1.0, 1.0, 1.0), (1.0, -1.0, -1.0), (1.0, -1.0, 1.0), (1.0, 1.0, -1.0), (1.0, 1.0, 1.0)], [], [(0, 1, 3, 2), (2, 3, 7, 6), (6, 7, 5, 4), (4, 5, 1, 0), (2, 6, 4, 0), (7, 3, 1, 5)])
_uv = me_cubo_023.uv_layers.new(name='MapaUV')
_uv.uv.foreach_set('vector', [0.375, 0.0, 0.625, 0.0, 0.625, 0.25, 0.375, 0.25, 0.375, 0.25, 0.625, 0.25, 0.625, 0.5, 0.375, 0.5, 0.375, 0.5, 0.625, 0.5, 0.625, 0.75, 0.375, 0.75, 0.375, 0.75, 0.625, 0.75, 0.625, 1.0, 0.375, 1.0, 0.125, 0.5, 0.375, 0.5, 0.375, 0.75, 0.125, 0.75, 0.625, 0.5, 0.875, 0.5, 0.875, 0.75, 0.625, 0.75])
me_cubo_023.materials.append(mat_material_003)
me_cubo_023.update()
me_cubo_026 = bpy.data.meshes.new('Cubo.026')
me_cubo_026.from_pydata([(-1.0, -1.0, -1.0), (-1.0, -1.0, 1.0), (-1.0, 1.0, -1.0), (-1.0, 1.0, 1.0), (-0.7187, -1.0, -1.0), (-0.7187, -1.0, 1.0), (-0.7187, 1.0, -1.0), (-0.7187, 1.0, 1.0)], [], [(0, 1, 3, 2), (2, 3, 7, 6), (6, 7, 5, 4), (4, 5, 1, 0), (2, 6, 4, 0), (7, 3, 1, 5)])
_uv = me_cubo_026.uv_layers.new(name='MapaUV')
_uv.uv.foreach_set('vector', [0.375, 0.0, 0.625, 0.0, 0.625, 0.25, 0.375, 0.25, 0.375, 0.25, 0.625, 0.25, 0.625, 0.5, 0.375, 0.5, 0.375, 0.5, 0.625, 0.5, 0.625, 0.75, 0.375, 0.75, 0.375, 0.75, 0.625, 0.75, 0.625, 1.0, 0.375, 1.0, 0.125, 0.5, 0.375, 0.5, 0.375, 0.75, 0.125, 0.75, 0.625, 0.5, 0.875, 0.5, 0.875, 0.75, 0.625, 0.75])
me_cubo_026.materials.append(mat_material)
me_cubo_026.update()
me_cubo_027 = bpy.data.meshes.new('Cubo.027')
me_cubo_027.from_pydata([(-1.0, -1.0, -0.08581), (-1.0, -1.0, 1.0), (-1.0, 1.0, -0.08581), (-1.0, 1.0, 1.0), (1.0, -1.0, -0.08581), (1.0, -1.0, 1.0), (1.0, 1.0, -0.08581), (1.0, 1.0, 1.0)], [], [(0, 1, 3, 2), (2, 3, 7, 6), (6, 7, 5, 4), (4, 5, 1, 0), (2, 6, 4, 0), (7, 3, 1, 5)])
_uv = me_cubo_027.uv_layers.new(name='MapaUV')
_uv.uv.foreach_set('vector', [0.375, 0.0, 0.625, 0.0, 0.625, 0.25, 0.375, 0.25, 0.375, 0.25, 0.625, 0.25, 0.625, 0.5, 0.375, 0.5, 0.375, 0.5, 0.625, 0.5, 0.625, 0.75, 0.375, 0.75, 0.375, 0.75, 0.625, 0.75, 0.625, 1.0, 0.375, 1.0, 0.125, 0.5, 0.375, 0.5, 0.375, 0.75, 0.125, 0.75, 0.625, 0.5, 0.875, 0.5, 0.875, 0.75, 0.625, 0.75])
me_cubo_027.materials.append(mat_material_003)
me_cubo_027.update()
me_cubo_028 = bpy.data.meshes.new('Cubo.028')
me_cubo_028.from_pydata([(-1.0, -1.0, -0.09518), (-1.0, -1.0, 1.0), (-1.0, 1.0, -0.09518), (-1.0, 1.0, 1.0), (1.0, -1.0, -0.09518), (1.0, -1.0, 1.0), (1.0, 1.0, -0.09518), (1.0, 1.0, 1.0)], [], [(0, 1, 3, 2), (2, 3, 7, 6), (6, 7, 5, 4), (4, 5, 1, 0), (2, 6, 4, 0), (7, 3, 1, 5)])
_uv = me_cubo_028.uv_layers.new(name='MapaUV')
_uv.uv.foreach_set('vector', [0.375, 0.0, 0.625, 0.0, 0.625, 0.25, 0.375, 0.25, 0.375, 0.25, 0.625, 0.25, 0.625, 0.5, 0.375, 0.5, 0.375, 0.5, 0.625, 0.5, 0.625, 0.75, 0.375, 0.75, 0.375, 0.75, 0.625, 0.75, 0.625, 1.0, 0.375, 1.0, 0.125, 0.5, 0.375, 0.5, 0.375, 0.75, 0.125, 0.75, 0.625, 0.5, 0.875, 0.5, 0.875, 0.75, 0.625, 0.75])
me_cubo_028.materials.append(mat_material_003)
me_cubo_028.update()
me_cubo_029 = bpy.data.meshes.new('Cubo.029')
me_cubo_029.from_pydata([(-1.0, -1.0, -1.0), (-1.0, -1.0, 1.0), (-1.0, 1.0, -1.0), (-1.0, 1.0, 1.0), (-0.7187, -1.0, -1.0), (-0.7187, -1.0, 1.0), (-0.7187, 1.0, -1.0), (-0.7187, 1.0, 1.0)], [], [(0, 1, 3, 2), (2, 3, 7, 6), (6, 7, 5, 4), (4, 5, 1, 0), (2, 6, 4, 0), (7, 3, 1, 5)])
_uv = me_cubo_029.uv_layers.new(name='MapaUV')
_uv.uv.foreach_set('vector', [0.375, 0.0, 0.625, 0.0, 0.625, 0.25, 0.375, 0.25, 0.375, 0.25, 0.625, 0.25, 0.625, 0.5, 0.375, 0.5, 0.375, 0.5, 0.625, 0.5, 0.625, 0.75, 0.375, 0.75, 0.375, 0.75, 0.625, 0.75, 0.625, 1.0, 0.375, 1.0, 0.125, 0.5, 0.375, 0.5, 0.375, 0.75, 0.125, 0.75, 0.625, 0.5, 0.875, 0.5, 0.875, 0.75, 0.625, 0.75])
me_cubo_029.materials.append(mat_material)
me_cubo_029.update()
me_cubo_031 = bpy.data.meshes.new('Cubo.031')
me_cubo_031.from_pydata([(-1.0, -1.0, -1.0), (-1.0, -1.0, 1.0), (-1.0, 1.0, -1.0), (-1.0, 1.0, 1.0), (-0.3805, -1.0, -1.0), (-0.3805, -1.0, 1.0), (-0.3805, 1.0, -1.0), (-0.3805, 1.0, 1.0)], [], [(0, 1, 3, 2), (2, 3, 7, 6), (6, 7, 5, 4), (4, 5, 1, 0), (2, 6, 4, 0), (7, 3, 1, 5)])
_uv = me_cubo_031.uv_layers.new(name='MapaUV')
_uv.uv.foreach_set('vector', [0.375, 0.0, 0.625, 0.0, 0.625, 0.25, 0.375, 0.25, 0.375, 0.25, 0.625, 0.25, 0.625, 0.5, 0.375, 0.5, 0.375, 0.5, 0.625, 0.5, 0.625, 0.75, 0.375, 0.75, 0.375, 0.75, 0.625, 0.75, 0.625, 1.0, 0.375, 1.0, 0.125, 0.5, 0.375, 0.5, 0.375, 0.75, 0.125, 0.75, 0.625, 0.5, 0.875, 0.5, 0.875, 0.75, 0.625, 0.75])
me_cubo_031.materials.append(mat_material_003)
me_cubo_031.update()
me_cubo_035 = bpy.data.meshes.new('Cubo.035')
me_cubo_035.from_pydata([(-1.0, 0.9369, -1.0), (-1.0, -1.0, 1.0), (-1.0, 1.0, -1.0), (-1.0, 1.0, 1.0), (-0.3805, 0.9369, -1.0), (-0.3805, -1.0, 1.0), (-0.3805, 1.0, -1.0), (-0.3805, 1.0, 1.0), (-1.0, -1.0, 0.2081), (-1.0, 1.0, 0.0), (-0.3805, 1.0, 0.0), (-0.3805, -1.0, 0.2081)], [], [(8, 1, 3, 9), (9, 3, 7, 10), (10, 7, 5, 11), (11, 5, 1, 8), (2, 6, 4, 0), (7, 3, 1, 5), (4, 11, 8, 0), (6, 10, 11, 4), (2, 9, 10, 6), (0, 8, 9, 2)])
_uv = me_cubo_035.uv_layers.new(name='MapaUV')
_uv.uv.foreach_set('vector', [0.5, 0.0, 0.625, 0.0, 0.625, 0.25, 0.5, 0.25, 0.5, 0.25, 0.625, 0.25, 0.625, 0.5, 0.5, 0.5, 0.5, 0.5, 0.625, 0.5, 0.625, 0.75, 0.5, 0.75, 0.5, 0.75, 0.625, 0.75, 0.625, 1.0, 0.5, 1.0, 0.125, 0.5, 0.375, 0.5, 0.375, 0.75, 0.125, 0.75, 0.625, 0.5, 0.875, 0.5, 0.875, 0.75, 0.625, 0.75, 0.375, 0.75, 0.5, 0.75, 0.5, 1.0, 0.375, 1.0, 0.375, 0.5, 0.5, 0.5, 0.5, 0.75, 0.375, 0.75, 0.375, 0.25, 0.5, 0.25, 0.5, 0.5, 0.375, 0.5, 0.375, 0.0, 0.5, 0.0, 0.5, 0.25, 0.375, 0.25])
me_cubo_035.materials.append(mat_material_003)
me_cubo_035.update()
me_cubo_038 = bpy.data.meshes.new('Cubo.038')
me_cubo_038.from_pydata([(-1.0, -1.0, -1.0), (-1.0, -1.0, 1.0), (-1.0, 1.0, -1.0), (-1.0, 1.0, 1.0), (-0.3805, -1.0, -1.0), (-0.3805, -1.0, 1.0), (-0.3805, 1.0, -1.0), (-0.3805, 1.0, 1.0)], [], [(0, 1, 3, 2), (2, 3, 7, 6), (6, 7, 5, 4), (4, 5, 1, 0), (2, 6, 4, 0), (7, 3, 1, 5)])
_uv = me_cubo_038.uv_layers.new(name='MapaUV')
_uv.uv.foreach_set('vector', [0.375, 0.0, 0.625, 0.0, 0.625, 0.25, 0.375, 0.25, 0.375, 0.25, 0.625, 0.25, 0.625, 0.5, 0.375, 0.5, 0.375, 0.5, 0.625, 0.5, 0.625, 0.75, 0.375, 0.75, 0.375, 0.75, 0.625, 0.75, 0.625, 1.0, 0.375, 1.0, 0.125, 0.5, 0.375, 0.5, 0.375, 0.75, 0.125, 0.75, 0.625, 0.5, 0.875, 0.5, 0.875, 0.75, 0.625, 0.75])
me_cubo_038.materials.append(mat_material_003)
me_cubo_038.update()
me_cubo_039 = bpy.data.meshes.new('Cubo.039')
me_cubo_039.from_pydata([(-1.0, -1.0, -1.0), (-1.0, -1.0, 1.0), (-1.0, 1.0, -1.0), (-1.0, 1.0, 1.0), (-0.3805, -1.0, -1.0), (-0.3805, -1.0, 1.0), (-0.3805, 1.0, -1.0), (-0.3805, 1.0, 1.0)], [], [(0, 1, 3, 2), (2, 3, 7, 6), (6, 7, 5, 4), (4, 5, 1, 0), (2, 6, 4, 0), (7, 3, 1, 5)])
_uv = me_cubo_039.uv_layers.new(name='MapaUV')
_uv.uv.foreach_set('vector', [0.375, 0.0, 0.625, 0.0, 0.625, 0.25, 0.375, 0.25, 0.375, 0.25, 0.625, 0.25, 0.625, 0.5, 0.375, 0.5, 0.375, 0.5, 0.625, 0.5, 0.625, 0.75, 0.375, 0.75, 0.375, 0.75, 0.625, 0.75, 0.625, 1.0, 0.375, 1.0, 0.125, 0.5, 0.375, 0.5, 0.375, 0.75, 0.125, 0.75, 0.625, 0.5, 0.875, 0.5, 0.875, 0.75, 0.625, 0.75])
me_cubo_039.materials.append(mat_material_003)
me_cubo_039.update()
me_cubo_040 = bpy.data.meshes.new('Cubo.040')
me_cubo_040.from_pydata([(-1.0, -1.0, -1.0), (-1.0, -1.0, 1.0), (-1.0, 1.0, -1.0), (-1.0, 1.0, 1.0), (-0.3805, -1.0, -1.0), (-0.3805, -1.0, 1.0), (-0.3805, 1.0, -1.0), (-0.3805, 1.0, 1.0)], [], [(0, 1, 3, 2), (2, 3, 7, 6), (6, 7, 5, 4), (4, 5, 1, 0), (2, 6, 4, 0), (7, 3, 1, 5)])
_uv = me_cubo_040.uv_layers.new(name='MapaUV')
_uv.uv.foreach_set('vector', [0.375, 0.0, 0.625, 0.0, 0.625, 0.25, 0.375, 0.25, 0.375, 0.25, 0.625, 0.25, 0.625, 0.5, 0.375, 0.5, 0.375, 0.5, 0.625, 0.5, 0.625, 0.75, 0.375, 0.75, 0.375, 0.75, 0.625, 0.75, 0.625, 1.0, 0.375, 1.0, 0.125, 0.5, 0.375, 0.5, 0.375, 0.75, 0.125, 0.75, 0.625, 0.5, 0.875, 0.5, 0.875, 0.75, 0.625, 0.75])
me_cubo_040.materials.append(mat_material_003)
me_cubo_040.update()
me_cubo_041 = bpy.data.meshes.new('Cubo.041')
me_cubo_041.from_pydata([(-1.0, -1.0, -1.0), (-1.0, -1.0, 1.0), (-1.0, 1.0, -1.0), (-1.0, 1.0, 1.0), (-0.3805, -1.0, -1.0), (-0.3805, -1.0, 1.0), (-0.3805, 1.0, -1.0), (-0.3805, 1.0, 1.0)], [], [(0, 1, 3, 2), (2, 3, 7, 6), (6, 7, 5, 4), (4, 5, 1, 0), (2, 6, 4, 0), (7, 3, 1, 5)])
_uv = me_cubo_041.uv_layers.new(name='MapaUV')
_uv.uv.foreach_set('vector', [0.375, 0.0, 0.625, 0.0, 0.625, 0.25, 0.375, 0.25, 0.375, 0.25, 0.625, 0.25, 0.625, 0.5, 0.375, 0.5, 0.375, 0.5, 0.625, 0.5, 0.625, 0.75, 0.375, 0.75, 0.375, 0.75, 0.625, 0.75, 0.625, 1.0, 0.375, 1.0, 0.125, 0.5, 0.375, 0.5, 0.375, 0.75, 0.125, 0.75, 0.625, 0.5, 0.875, 0.5, 0.875, 0.75, 0.625, 0.75])
me_cubo_041.materials.append(mat_material_003)
me_cubo_041.update()
me_cubo_042 = bpy.data.meshes.new('Cubo.042')
me_cubo_042.from_pydata([(-1.0, -1.0, -1.0), (-1.0, -1.0, 1.0), (-1.0, 1.0, -1.0), (-1.0, 1.0, 1.0), (-0.3805, -1.0, -1.0), (-0.3805, -1.0, 1.0), (-0.3805, 1.0, -1.0), (-0.3805, 1.0, 1.0)], [], [(0, 1, 3, 2), (2, 3, 7, 6), (6, 7, 5, 4), (4, 5, 1, 0), (2, 6, 4, 0), (7, 3, 1, 5)])
_uv = me_cubo_042.uv_layers.new(name='MapaUV')
_uv.uv.foreach_set('vector', [0.375, 0.0, 0.625, 0.0, 0.625, 0.25, 0.375, 0.25, 0.375, 0.25, 0.625, 0.25, 0.625, 0.5, 0.375, 0.5, 0.375, 0.5, 0.625, 0.5, 0.625, 0.75, 0.375, 0.75, 0.375, 0.75, 0.625, 0.75, 0.625, 1.0, 0.375, 1.0, 0.125, 0.5, 0.375, 0.5, 0.375, 0.75, 0.125, 0.75, 0.625, 0.5, 0.875, 0.5, 0.875, 0.75, 0.625, 0.75])
me_cubo_042.materials.append(mat_material_003)
me_cubo_042.update()
me_cubo_043 = bpy.data.meshes.new('Cubo.043')
me_cubo_043.from_pydata([(-1.0, 0.9369, -1.0), (-1.0, -1.0, 1.0), (-1.0, 1.0, -1.0), (-1.0, 1.0, 1.0), (-0.3805, 0.9369, -1.0), (-0.3805, -1.0, 1.0), (-0.3805, 1.0, -1.0), (-0.3805, 1.0, 1.0), (-1.0, -1.0, 0.2081), (-1.0, 1.0, 0.0), (-0.3805, 1.0, 0.0), (-0.3805, -1.0, 0.2081)], [], [(8, 1, 3, 9), (9, 3, 7, 10), (10, 7, 5, 11), (11, 5, 1, 8), (2, 6, 4, 0), (7, 3, 1, 5), (4, 11, 8, 0), (6, 10, 11, 4), (2, 9, 10, 6), (0, 8, 9, 2)])
_uv = me_cubo_043.uv_layers.new(name='MapaUV')
_uv.uv.foreach_set('vector', [0.5, 0.0, 0.625, 0.0, 0.625, 0.25, 0.5, 0.25, 0.5, 0.25, 0.625, 0.25, 0.625, 0.5, 0.5, 0.5, 0.5, 0.5, 0.625, 0.5, 0.625, 0.75, 0.5, 0.75, 0.5, 0.75, 0.625, 0.75, 0.625, 1.0, 0.5, 1.0, 0.125, 0.5, 0.375, 0.5, 0.375, 0.75, 0.125, 0.75, 0.625, 0.5, 0.875, 0.5, 0.875, 0.75, 0.625, 0.75, 0.375, 0.75, 0.5, 0.75, 0.5, 1.0, 0.375, 1.0, 0.375, 0.5, 0.5, 0.5, 0.5, 0.75, 0.375, 0.75, 0.375, 0.25, 0.5, 0.25, 0.5, 0.5, 0.375, 0.5, 0.375, 0.0, 0.5, 0.0, 0.5, 0.25, 0.375, 0.25])
me_cubo_043.materials.append(mat_material_003)
me_cubo_043.update()
me_cubo_044 = bpy.data.meshes.new('Cubo.044')
me_cubo_044.from_pydata([(-1.0, -1.0, -1.0), (-1.0, -1.0, 1.0), (-1.0, 1.0, -1.0), (-1.0, 1.0, 1.0), (-0.3805, -1.0, -1.0), (-0.3805, -1.0, 1.0), (-0.3805, 1.0, -1.0), (-0.3805, 1.0, 1.0)], [], [(0, 1, 3, 2), (2, 3, 7, 6), (6, 7, 5, 4), (4, 5, 1, 0), (2, 6, 4, 0), (7, 3, 1, 5)])
_uv = me_cubo_044.uv_layers.new(name='MapaUV')
_uv.uv.foreach_set('vector', [0.375, 0.0, 0.625, 0.0, 0.625, 0.25, 0.375, 0.25, 0.375, 0.25, 0.625, 0.25, 0.625, 0.5, 0.375, 0.5, 0.375, 0.5, 0.625, 0.5, 0.625, 0.75, 0.375, 0.75, 0.375, 0.75, 0.625, 0.75, 0.625, 1.0, 0.375, 1.0, 0.125, 0.5, 0.375, 0.5, 0.375, 0.75, 0.125, 0.75, 0.625, 0.5, 0.875, 0.5, 0.875, 0.75, 0.625, 0.75])
me_cubo_044.materials.append(mat_material_003)
me_cubo_044.update()
me_cubo_045 = bpy.data.meshes.new('Cubo.045')
me_cubo_045.from_pydata([(-1.0, -1.0, -1.0), (-1.0, -1.0, 1.0), (-1.0, 1.0, -1.0), (-1.0, 1.0, 1.0), (-0.3805, -1.0, -1.0), (-0.3805, -1.0, 1.0), (-0.3805, 1.0, -1.0), (-0.3805, 1.0, 1.0)], [], [(0, 1, 3, 2), (2, 3, 7, 6), (6, 7, 5, 4), (4, 5, 1, 0), (2, 6, 4, 0), (7, 3, 1, 5)])
_uv = me_cubo_045.uv_layers.new(name='MapaUV')
_uv.uv.foreach_set('vector', [0.375, 0.0, 0.625, 0.0, 0.625, 0.25, 0.375, 0.25, 0.375, 0.25, 0.625, 0.25, 0.625, 0.5, 0.375, 0.5, 0.375, 0.5, 0.625, 0.5, 0.625, 0.75, 0.375, 0.75, 0.375, 0.75, 0.625, 0.75, 0.625, 1.0, 0.375, 1.0, 0.125, 0.5, 0.375, 0.5, 0.375, 0.75, 0.125, 0.75, 0.625, 0.5, 0.875, 0.5, 0.875, 0.75, 0.625, 0.75])
me_cubo_045.materials.append(mat_material_003)
me_cubo_045.update()
me_cubo_046 = bpy.data.meshes.new('Cubo.046')
me_cubo_046.from_pydata([(-1.0, -1.0, -1.0), (-1.0, -1.0, 1.0), (-1.0, 1.0, -1.0), (-1.0, 1.0, 1.0), (-0.3805, -1.0, -1.0), (-0.3805, -1.0, 1.0), (-0.3805, 1.0, -1.0), (-0.3805, 1.0, 1.0)], [], [(0, 1, 3, 2), (2, 3, 7, 6), (6, 7, 5, 4), (4, 5, 1, 0), (2, 6, 4, 0), (7, 3, 1, 5)])
_uv = me_cubo_046.uv_layers.new(name='MapaUV')
_uv.uv.foreach_set('vector', [0.375, 0.0, 0.625, 0.0, 0.625, 0.25, 0.375, 0.25, 0.375, 0.25, 0.625, 0.25, 0.625, 0.5, 0.375, 0.5, 0.375, 0.5, 0.625, 0.5, 0.625, 0.75, 0.375, 0.75, 0.375, 0.75, 0.625, 0.75, 0.625, 1.0, 0.375, 1.0, 0.125, 0.5, 0.375, 0.5, 0.375, 0.75, 0.125, 0.75, 0.625, 0.5, 0.875, 0.5, 0.875, 0.75, 0.625, 0.75])
me_cubo_046.materials.append(mat_material_003)
me_cubo_046.update()
me_cubo_047 = bpy.data.meshes.new('Cubo.047')
me_cubo_047.from_pydata([(-1.0, -1.0, -1.0), (-1.0, -1.0, 1.0), (-1.0, 1.0, -1.0), (-1.0, 1.0, 1.0), (-0.3805, -1.0, -1.0), (-0.3805, -1.0, 1.0), (-0.3805, 1.0, -1.0), (-0.3805, 1.0, 1.0)], [], [(0, 1, 3, 2), (2, 3, 7, 6), (6, 7, 5, 4), (4, 5, 1, 0), (2, 6, 4, 0), (7, 3, 1, 5)])
_uv = me_cubo_047.uv_layers.new(name='MapaUV')
_uv.uv.foreach_set('vector', [0.375, 0.0, 0.625, 0.0, 0.625, 0.25, 0.375, 0.25, 0.375, 0.25, 0.625, 0.25, 0.625, 0.5, 0.375, 0.5, 0.375, 0.5, 0.625, 0.5, 0.625, 0.75, 0.375, 0.75, 0.375, 0.75, 0.625, 0.75, 0.625, 1.0, 0.375, 1.0, 0.125, 0.5, 0.375, 0.5, 0.375, 0.75, 0.125, 0.75, 0.625, 0.5, 0.875, 0.5, 0.875, 0.75, 0.625, 0.75])
me_cubo_047.materials.append(mat_material_003)
me_cubo_047.update()
me_cubo_048 = bpy.data.meshes.new('Cubo.048')
me_cubo_048.from_pydata([(-1.0, -1.0, -1.0), (-1.0, -1.0, 1.0), (-1.0, 1.0, -1.0), (-1.0, 1.0, 1.0), (-0.3805, -1.0, -1.0), (-0.3805, -1.0, 1.0), (-0.3805, 1.0, -1.0), (-0.3805, 1.0, 1.0)], [], [(0, 1, 3, 2), (2, 3, 7, 6), (6, 7, 5, 4), (4, 5, 1, 0), (2, 6, 4, 0), (7, 3, 1, 5)])
_uv = me_cubo_048.uv_layers.new(name='MapaUV')
_uv.uv.foreach_set('vector', [0.375, 0.0, 0.625, 0.0, 0.625, 0.25, 0.375, 0.25, 0.375, 0.25, 0.625, 0.25, 0.625, 0.5, 0.375, 0.5, 0.375, 0.5, 0.625, 0.5, 0.625, 0.75, 0.375, 0.75, 0.375, 0.75, 0.625, 0.75, 0.625, 1.0, 0.375, 1.0, 0.125, 0.5, 0.375, 0.5, 0.375, 0.75, 0.125, 0.75, 0.625, 0.5, 0.875, 0.5, 0.875, 0.75, 0.625, 0.75])
me_cubo_048.materials.append(mat_material_003)
me_cubo_048.update()
me_cubo_049 = bpy.data.meshes.new('Cubo.049')
me_cubo_049.from_pydata([(-1.0, -1.0, -1.0), (-1.0, -1.0, 1.0), (-1.0, 1.0, -1.0), (-1.0, 1.0, 1.0), (-0.3805, -1.0, -1.0), (-0.3805, -1.0, 1.0), (-0.3805, 1.0, -1.0), (-0.3805, 1.0, 1.0)], [], [(0, 1, 3, 2), (2, 3, 7, 6), (6, 7, 5, 4), (4, 5, 1, 0), (2, 6, 4, 0), (7, 3, 1, 5)])
_uv = me_cubo_049.uv_layers.new(name='MapaUV')
_uv.uv.foreach_set('vector', [0.375, 0.0, 0.625, 0.0, 0.625, 0.25, 0.375, 0.25, 0.375, 0.25, 0.625, 0.25, 0.625, 0.5, 0.375, 0.5, 0.375, 0.5, 0.625, 0.5, 0.625, 0.75, 0.375, 0.75, 0.375, 0.75, 0.625, 0.75, 0.625, 1.0, 0.375, 1.0, 0.125, 0.5, 0.375, 0.5, 0.375, 0.75, 0.125, 0.75, 0.625, 0.5, 0.875, 0.5, 0.875, 0.75, 0.625, 0.75])
me_cubo_049.materials.append(mat_material_003)
me_cubo_049.update()
me_cubo_050 = bpy.data.meshes.new('Cubo.050')
me_cubo_050.from_pydata([(-1.0, -1.0, -1.0), (-1.0, -1.0, 1.0), (-1.0, 1.0, -1.0), (-1.0, 1.0, 1.0), (-0.3805, -1.0, -1.0), (-0.3805, -1.0, 1.0), (-0.3805, 1.0, -1.0), (-0.3805, 1.0, 1.0)], [], [(0, 1, 3, 2), (2, 3, 7, 6), (6, 7, 5, 4), (4, 5, 1, 0), (2, 6, 4, 0), (7, 3, 1, 5)])
_uv = me_cubo_050.uv_layers.new(name='MapaUV')
_uv.uv.foreach_set('vector', [0.375, 0.0, 0.625, 0.0, 0.625, 0.25, 0.375, 0.25, 0.375, 0.25, 0.625, 0.25, 0.625, 0.5, 0.375, 0.5, 0.375, 0.5, 0.625, 0.5, 0.625, 0.75, 0.375, 0.75, 0.375, 0.75, 0.625, 0.75, 0.625, 1.0, 0.375, 1.0, 0.125, 0.5, 0.375, 0.5, 0.375, 0.75, 0.125, 0.75, 0.625, 0.5, 0.875, 0.5, 0.875, 0.75, 0.625, 0.75])
me_cubo_050.materials.append(mat_material_003)
me_cubo_050.update()
me_cubo_051 = bpy.data.meshes.new('Cubo.051')
me_cubo_051.from_pydata([(-1.0, -1.0, -1.0), (-1.0, -1.0, 1.0), (-1.0, 1.0, -1.0), (-1.0, 1.0, 1.0), (-0.3805, -1.0, -1.0), (-0.3805, -1.0, 1.0), (-0.3805, 1.0, -1.0), (-0.3805, 1.0, 1.0)], [], [(0, 1, 3, 2), (2, 3, 7, 6), (6, 7, 5, 4), (4, 5, 1, 0), (2, 6, 4, 0), (7, 3, 1, 5)])
_uv = me_cubo_051.uv_layers.new(name='MapaUV')
_uv.uv.foreach_set('vector', [0.375, 0.0, 0.625, 0.0, 0.625, 0.25, 0.375, 0.25, 0.375, 0.25, 0.625, 0.25, 0.625, 0.5, 0.375, 0.5, 0.375, 0.5, 0.625, 0.5, 0.625, 0.75, 0.375, 0.75, 0.375, 0.75, 0.625, 0.75, 0.625, 1.0, 0.375, 1.0, 0.125, 0.5, 0.375, 0.5, 0.375, 0.75, 0.125, 0.75, 0.625, 0.5, 0.875, 0.5, 0.875, 0.75, 0.625, 0.75])
me_cubo_051.materials.append(mat_material_003)
me_cubo_051.update()
me_cubo_052 = bpy.data.meshes.new('Cubo.052')
me_cubo_052.from_pydata([(-1.0, -1.0, -1.0), (-1.0, -1.0, 1.0), (-1.0, 1.0, -1.0), (-1.0, 1.0, 1.0), (-0.3805, -1.0, -1.0), (-0.3805, -1.0, 1.0), (-0.3805, 1.0, -1.0), (-0.3805, 1.0, 1.0)], [], [(0, 1, 3, 2), (2, 3, 7, 6), (6, 7, 5, 4), (4, 5, 1, 0), (2, 6, 4, 0), (7, 3, 1, 5)])
_uv = me_cubo_052.uv_layers.new(name='MapaUV')
_uv.uv.foreach_set('vector', [0.375, 0.0, 0.625, 0.0, 0.625, 0.25, 0.375, 0.25, 0.375, 0.25, 0.625, 0.25, 0.625, 0.5, 0.375, 0.5, 0.375, 0.5, 0.625, 0.5, 0.625, 0.75, 0.375, 0.75, 0.375, 0.75, 0.625, 0.75, 0.625, 1.0, 0.375, 1.0, 0.125, 0.5, 0.375, 0.5, 0.375, 0.75, 0.125, 0.75, 0.625, 0.5, 0.875, 0.5, 0.875, 0.75, 0.625, 0.75])
me_cubo_052.materials.append(mat_material_003)
me_cubo_052.update()
me_cubo_053 = bpy.data.meshes.new('Cubo.053')
me_cubo_053.from_pydata([(-1.0, -1.0, -1.0), (-1.0, -1.0, 1.0), (-1.0, 1.0, -1.0), (-1.0, 1.0, 1.0), (-0.3805, -1.0, -1.0), (-0.3805, -1.0, 1.0), (-0.3805, 1.0, -1.0), (-0.3805, 1.0, 1.0)], [], [(0, 1, 3, 2), (2, 3, 7, 6), (6, 7, 5, 4), (4, 5, 1, 0), (2, 6, 4, 0), (7, 3, 1, 5)])
_uv = me_cubo_053.uv_layers.new(name='MapaUV')
_uv.uv.foreach_set('vector', [0.375, 0.0, 0.625, 0.0, 0.625, 0.25, 0.375, 0.25, 0.375, 0.25, 0.625, 0.25, 0.625, 0.5, 0.375, 0.5, 0.375, 0.5, 0.625, 0.5, 0.625, 0.75, 0.375, 0.75, 0.375, 0.75, 0.625, 0.75, 0.625, 1.0, 0.375, 1.0, 0.125, 0.5, 0.375, 0.5, 0.375, 0.75, 0.125, 0.75, 0.625, 0.5, 0.875, 0.5, 0.875, 0.75, 0.625, 0.75])
me_cubo_053.materials.append(mat_material_003)
me_cubo_053.update()
me_cubo_054 = bpy.data.meshes.new('Cubo.054')
me_cubo_054.from_pydata([(-1.997, 0.9369, -1.0), (-1.997, -1.0, 1.0), (-1.997, 1.0, -1.0), (-1.997, 1.0, 1.0), (-0.3805, 0.9369, -1.0), (-0.3805, -1.0, 1.0), (-0.3805, 1.0, -1.0), (-0.3805, 1.0, 1.0), (-1.997, -1.0, 0.2081), (-1.997, 1.0, 0.0), (-0.3805, 1.0, 0.0), (-0.3805, -1.0, 0.2081)], [], [(8, 1, 3, 9), (9, 3, 7, 10), (10, 7, 5, 11), (11, 5, 1, 8), (2, 6, 4, 0), (7, 3, 1, 5), (4, 11, 8, 0), (6, 10, 11, 4), (2, 9, 10, 6), (0, 8, 9, 2)])
_uv = me_cubo_054.uv_layers.new(name='MapaUV')
_uv.uv.foreach_set('vector', [0.5, 0.0, 0.625, 0.0, 0.625, 0.25, 0.5, 0.25, 0.5, 0.25, 0.625, 0.25, 0.625, 0.5, 0.5, 0.5, 0.5, 0.5, 0.625, 0.5, 0.625, 0.75, 0.5, 0.75, 0.5, 0.75, 0.625, 0.75, 0.625, 1.0, 0.5, 1.0, 0.125, 0.5, 0.375, 0.5, 0.375, 0.75, 0.125, 0.75, 0.625, 0.5, 0.875, 0.5, 0.875, 0.75, 0.625, 0.75, 0.375, 0.75, 0.5, 0.75, 0.5, 1.0, 0.375, 1.0, 0.375, 0.5, 0.5, 0.5, 0.5, 0.75, 0.375, 0.75, 0.375, 0.25, 0.5, 0.25, 0.5, 0.5, 0.375, 0.5, 0.375, 0.0, 0.5, 0.0, 0.5, 0.25, 0.375, 0.25])
me_cubo_054.materials.append(mat_material_003)
me_cubo_054.update()
me_cubo_056 = bpy.data.meshes.new('Cubo.056')
me_cubo_056.from_pydata([(-1.997, 0.9369, -1.0), (-1.997, -1.0, 1.0), (-1.997, 1.0, -1.0), (-1.997, 1.0, 1.0), (-0.3805, 0.9369, -1.0), (-0.3805, -1.0, 1.0), (-0.3805, 1.0, -1.0), (-0.3805, 1.0, 1.0), (-1.997, -1.0, 0.2081), (-1.997, 1.0, 0.0), (-0.3805, 1.0, 0.0), (-0.3805, -1.0, 0.2081)], [], [(8, 1, 3, 9), (9, 3, 7, 10), (10, 7, 5, 11), (11, 5, 1, 8), (2, 6, 4, 0), (7, 3, 1, 5), (4, 11, 8, 0), (6, 10, 11, 4), (2, 9, 10, 6), (0, 8, 9, 2)])
_uv = me_cubo_056.uv_layers.new(name='MapaUV')
_uv.uv.foreach_set('vector', [0.5, 0.0, 0.625, 0.0, 0.625, 0.25, 0.5, 0.25, 0.5, 0.25, 0.625, 0.25, 0.625, 0.5, 0.5, 0.5, 0.5, 0.5, 0.625, 0.5, 0.625, 0.75, 0.5, 0.75, 0.5, 0.75, 0.625, 0.75, 0.625, 1.0, 0.5, 1.0, 0.125, 0.5, 0.375, 0.5, 0.375, 0.75, 0.125, 0.75, 0.625, 0.5, 0.875, 0.5, 0.875, 0.75, 0.625, 0.75, 0.375, 0.75, 0.5, 0.75, 0.5, 1.0, 0.375, 1.0, 0.375, 0.5, 0.5, 0.5, 0.5, 0.75, 0.375, 0.75, 0.375, 0.25, 0.5, 0.25, 0.5, 0.5, 0.375, 0.5, 0.375, 0.0, 0.5, 0.0, 0.5, 0.25, 0.375, 0.25])
me_cubo_056.materials.append(mat_material_003)
me_cubo_056.update()
me_cubo_057 = bpy.data.meshes.new('Cubo.057')
me_cubo_057.from_pydata([(-1.0, -1.0, -1.0), (-1.0, -1.0, 1.0), (-1.0, 1.0, -1.0), (-1.0, 1.0, 1.0), (-0.3805, -1.0, -1.0), (-0.3805, -1.0, 1.0), (-0.3805, 1.0, -1.0), (-0.3805, 1.0, 1.0)], [], [(0, 1, 3, 2), (2, 3, 7, 6), (6, 7, 5, 4), (4, 5, 1, 0), (2, 6, 4, 0), (7, 3, 1, 5)])
_uv = me_cubo_057.uv_layers.new(name='MapaUV')
_uv.uv.foreach_set('vector', [0.375, 0.0, 0.625, 0.0, 0.625, 0.25, 0.375, 0.25, 0.375, 0.25, 0.625, 0.25, 0.625, 0.5, 0.375, 0.5, 0.375, 0.5, 0.625, 0.5, 0.625, 0.75, 0.375, 0.75, 0.375, 0.75, 0.625, 0.75, 0.625, 1.0, 0.375, 1.0, 0.125, 0.5, 0.375, 0.5, 0.375, 0.75, 0.125, 0.75, 0.625, 0.5, 0.875, 0.5, 0.875, 0.75, 0.625, 0.75])
me_cubo_057.materials.append(mat_material_003)
me_cubo_057.update()
me_cubo_058 = bpy.data.meshes.new('Cubo.058')
me_cubo_058.from_pydata([(-1.0, -1.0, -1.0), (-1.0, -1.0, 1.0), (-1.0, 1.0, -1.0), (-1.0, 1.0, 1.0), (-0.3805, -1.0, -1.0), (-0.3805, -1.0, 1.0), (-0.3805, 1.0, -1.0), (-0.3805, 1.0, 1.0)], [], [(0, 1, 3, 2), (2, 3, 7, 6), (6, 7, 5, 4), (4, 5, 1, 0), (2, 6, 4, 0), (7, 3, 1, 5)])
_uv = me_cubo_058.uv_layers.new(name='MapaUV')
_uv.uv.foreach_set('vector', [0.375, 0.0, 0.625, 0.0, 0.625, 0.25, 0.375, 0.25, 0.375, 0.25, 0.625, 0.25, 0.625, 0.5, 0.375, 0.5, 0.375, 0.5, 0.625, 0.5, 0.625, 0.75, 0.375, 0.75, 0.375, 0.75, 0.625, 0.75, 0.625, 1.0, 0.375, 1.0, 0.125, 0.5, 0.375, 0.5, 0.375, 0.75, 0.125, 0.75, 0.625, 0.5, 0.875, 0.5, 0.875, 0.75, 0.625, 0.75])
me_cubo_058.materials.append(mat_material_003)
me_cubo_058.update()
me_cubo_059 = bpy.data.meshes.new('Cubo.059')
me_cubo_059.from_pydata([(-1.0, -1.0, -1.0), (-1.0, -1.0, 1.0), (-1.0, 1.0, -1.0), (-1.0, 1.0, 1.0), (-0.3805, -1.0, -1.0), (-0.3805, -1.0, 1.0), (-0.3805, 1.0, -1.0), (-0.3805, 1.0, 1.0)], [], [(0, 1, 3, 2), (2, 3, 7, 6), (6, 7, 5, 4), (4, 5, 1, 0), (2, 6, 4, 0), (7, 3, 1, 5)])
_uv = me_cubo_059.uv_layers.new(name='MapaUV')
_uv.uv.foreach_set('vector', [0.375, 0.0, 0.625, 0.0, 0.625, 0.25, 0.375, 0.25, 0.375, 0.25, 0.625, 0.25, 0.625, 0.5, 0.375, 0.5, 0.375, 0.5, 0.625, 0.5, 0.625, 0.75, 0.375, 0.75, 0.375, 0.75, 0.625, 0.75, 0.625, 1.0, 0.375, 1.0, 0.125, 0.5, 0.375, 0.5, 0.375, 0.75, 0.125, 0.75, 0.625, 0.5, 0.875, 0.5, 0.875, 0.75, 0.625, 0.75])
me_cubo_059.materials.append(mat_material_003)
me_cubo_059.update()
me_cubo_060 = bpy.data.meshes.new('Cubo.060')
me_cubo_060.from_pydata([(-1.0, -1.0, -1.0), (-1.0, -1.0, 1.0), (-1.0, 1.0, -1.0), (-1.0, 1.0, 1.0), (-0.3805, -1.0, -1.0), (-0.3805, -1.0, 1.0), (-0.3805, 1.0, -1.0), (-0.3805, 1.0, 1.0)], [], [(0, 1, 3, 2), (2, 3, 7, 6), (6, 7, 5, 4), (4, 5, 1, 0), (2, 6, 4, 0), (7, 3, 1, 5)])
_uv = me_cubo_060.uv_layers.new(name='MapaUV')
_uv.uv.foreach_set('vector', [0.375, 0.0, 0.625, 0.0, 0.625, 0.25, 0.375, 0.25, 0.375, 0.25, 0.625, 0.25, 0.625, 0.5, 0.375, 0.5, 0.375, 0.5, 0.625, 0.5, 0.625, 0.75, 0.375, 0.75, 0.375, 0.75, 0.625, 0.75, 0.625, 1.0, 0.375, 1.0, 0.125, 0.5, 0.375, 0.5, 0.375, 0.75, 0.125, 0.75, 0.625, 0.5, 0.875, 0.5, 0.875, 0.75, 0.625, 0.75])
me_cubo_060.materials.append(mat_material_003)
me_cubo_060.update()
me_cubo_061 = bpy.data.meshes.new('Cubo.061')
me_cubo_061.from_pydata([(-1.0, -1.0, -1.0), (-1.0, -1.0, 1.0), (-1.0, 1.0, -1.0), (-1.0, 1.0, 1.0), (-0.3805, -1.0, -1.0), (-0.3805, -1.0, 1.0), (-0.3805, 1.0, -1.0), (-0.3805, 1.0, 1.0)], [], [(0, 1, 3, 2), (2, 3, 7, 6), (6, 7, 5, 4), (4, 5, 1, 0), (2, 6, 4, 0), (7, 3, 1, 5)])
_uv = me_cubo_061.uv_layers.new(name='MapaUV')
_uv.uv.foreach_set('vector', [0.375, 0.0, 0.625, 0.0, 0.625, 0.25, 0.375, 0.25, 0.375, 0.25, 0.625, 0.25, 0.625, 0.5, 0.375, 0.5, 0.375, 0.5, 0.625, 0.5, 0.625, 0.75, 0.375, 0.75, 0.375, 0.75, 0.625, 0.75, 0.625, 1.0, 0.375, 1.0, 0.125, 0.5, 0.375, 0.5, 0.375, 0.75, 0.125, 0.75, 0.625, 0.5, 0.875, 0.5, 0.875, 0.75, 0.625, 0.75])
me_cubo_061.materials.append(mat_material_003)
me_cubo_061.update()
me_cubo_063 = bpy.data.meshes.new('Cubo.063')
me_cubo_063.from_pydata([(-1.0, -1.0, -1.0), (-1.0, -1.0, 1.0), (-1.0, 1.0, -1.0), (-1.0, 1.0, 1.0), (-0.3805, -1.0, -1.0), (-0.3805, -1.0, 1.0), (-0.3805, 1.0, -1.0), (-0.3805, 1.0, 1.0)], [], [(0, 1, 3, 2), (2, 3, 7, 6), (6, 7, 5, 4), (4, 5, 1, 0), (2, 6, 4, 0), (7, 3, 1, 5)])
_uv = me_cubo_063.uv_layers.new(name='MapaUV')
_uv.uv.foreach_set('vector', [0.375, 0.0, 0.625, 0.0, 0.625, 0.25, 0.375, 0.25, 0.375, 0.25, 0.625, 0.25, 0.625, 0.5, 0.375, 0.5, 0.375, 0.5, 0.625, 0.5, 0.625, 0.75, 0.375, 0.75, 0.375, 0.75, 0.625, 0.75, 0.625, 1.0, 0.375, 1.0, 0.125, 0.5, 0.375, 0.5, 0.375, 0.75, 0.125, 0.75, 0.625, 0.5, 0.875, 0.5, 0.875, 0.75, 0.625, 0.75])
me_cubo_063.materials.append(mat_material_003)
me_cubo_063.update()
me_cubo_065 = bpy.data.meshes.new('Cubo.065')
me_cubo_065.from_pydata([(-1.0, -1.0, -1.0), (-1.0, -1.0, 1.0), (-1.0, 1.0, -1.0), (-1.0, 1.0, 1.0), (-0.3805, -1.0, -1.0), (-0.3805, -1.0, 1.0), (-0.3805, 1.0, -1.0), (-0.3805, 1.0, 1.0)], [], [(0, 1, 3, 2), (2, 3, 7, 6), (6, 7, 5, 4), (4, 5, 1, 0), (2, 6, 4, 0), (7, 3, 1, 5)])
_uv = me_cubo_065.uv_layers.new(name='MapaUV')
_uv.uv.foreach_set('vector', [0.375, 0.0, 0.625, 0.0, 0.625, 0.25, 0.375, 0.25, 0.375, 0.25, 0.625, 0.25, 0.625, 0.5, 0.375, 0.5, 0.375, 0.5, 0.625, 0.5, 0.625, 0.75, 0.375, 0.75, 0.375, 0.75, 0.625, 0.75, 0.625, 1.0, 0.375, 1.0, 0.125, 0.5, 0.375, 0.5, 0.375, 0.75, 0.125, 0.75, 0.625, 0.5, 0.875, 0.5, 0.875, 0.75, 0.625, 0.75])
me_cubo_065.materials.append(mat_material_003)
me_cubo_065.update()
me_cubo_066 = bpy.data.meshes.new('Cubo.066')
me_cubo_066.from_pydata([(-1.0, -1.0, -1.0), (-1.0, -1.0, 1.0), (-1.0, 1.0, -1.0), (-1.0, 1.0, 1.0), (-0.3805, -1.0, -1.0), (-0.3805, -1.0, 1.0), (-0.3805, 1.0, -1.0), (-0.3805, 1.0, 1.0)], [], [(0, 1, 3, 2), (2, 3, 7, 6), (6, 7, 5, 4), (4, 5, 1, 0), (2, 6, 4, 0), (7, 3, 1, 5)])
_uv = me_cubo_066.uv_layers.new(name='MapaUV')
_uv.uv.foreach_set('vector', [0.375, 0.0, 0.625, 0.0, 0.625, 0.25, 0.375, 0.25, 0.375, 0.25, 0.625, 0.25, 0.625, 0.5, 0.375, 0.5, 0.375, 0.5, 0.625, 0.5, 0.625, 0.75, 0.375, 0.75, 0.375, 0.75, 0.625, 0.75, 0.625, 1.0, 0.375, 1.0, 0.125, 0.5, 0.375, 0.5, 0.375, 0.75, 0.125, 0.75, 0.625, 0.5, 0.875, 0.5, 0.875, 0.75, 0.625, 0.75])
me_cubo_066.materials.append(mat_material_003)
me_cubo_066.update()
me_cubo_067 = bpy.data.meshes.new('Cubo.067')
me_cubo_067.from_pydata([(-1.0, -1.0, -1.0), (-1.0, -1.0, 1.0), (-1.0, 1.0, -1.0), (-1.0, 1.0, 1.0), (-0.3805, -1.0, -1.0), (-0.3805, -1.0, 1.0), (-0.3805, 1.0, -1.0), (-0.3805, 1.0, 1.0)], [], [(0, 1, 3, 2), (2, 3, 7, 6), (6, 7, 5, 4), (4, 5, 1, 0), (2, 6, 4, 0), (7, 3, 1, 5)])
_uv = me_cubo_067.uv_layers.new(name='MapaUV')
_uv.uv.foreach_set('vector', [0.375, 0.0, 0.625, 0.0, 0.625, 0.25, 0.375, 0.25, 0.375, 0.25, 0.625, 0.25, 0.625, 0.5, 0.375, 0.5, 0.375, 0.5, 0.625, 0.5, 0.625, 0.75, 0.375, 0.75, 0.375, 0.75, 0.625, 0.75, 0.625, 1.0, 0.375, 1.0, 0.125, 0.5, 0.375, 0.5, 0.375, 0.75, 0.125, 0.75, 0.625, 0.5, 0.875, 0.5, 0.875, 0.75, 0.625, 0.75])
me_cubo_067.materials.append(mat_material_003)
me_cubo_067.update()
me_cubo_068 = bpy.data.meshes.new('Cubo.068')
me_cubo_068.from_pydata([(-1.0, -1.0, -1.0), (-1.0, -1.0, 1.0), (-1.0, 1.0, -1.0), (-1.0, 1.0, 1.0), (-0.3805, -1.0, -1.0), (-0.3805, -1.0, 1.0), (-0.3805, 1.0, -1.0), (-0.3805, 1.0, 1.0)], [], [(0, 1, 3, 2), (2, 3, 7, 6), (6, 7, 5, 4), (4, 5, 1, 0), (2, 6, 4, 0), (7, 3, 1, 5)])
_uv = me_cubo_068.uv_layers.new(name='MapaUV')
_uv.uv.foreach_set('vector', [0.375, 0.0, 0.625, 0.0, 0.625, 0.25, 0.375, 0.25, 0.375, 0.25, 0.625, 0.25, 0.625, 0.5, 0.375, 0.5, 0.375, 0.5, 0.625, 0.5, 0.625, 0.75, 0.375, 0.75, 0.375, 0.75, 0.625, 0.75, 0.625, 1.0, 0.375, 1.0, 0.125, 0.5, 0.375, 0.5, 0.375, 0.75, 0.125, 0.75, 0.625, 0.5, 0.875, 0.5, 0.875, 0.75, 0.625, 0.75])
me_cubo_068.materials.append(mat_material_003)
me_cubo_068.update()
me_cubo_069 = bpy.data.meshes.new('Cubo.069')
me_cubo_069.from_pydata([(-1.0, -1.0, -1.0), (-1.0, -1.0, 1.0), (-1.0, 1.0, -1.0), (-1.0, 1.0, 1.0), (-0.3805, -1.0, -1.0), (-0.3805, -1.0, 1.0), (-0.3805, 1.0, -1.0), (-0.3805, 1.0, 1.0)], [], [(0, 1, 3, 2), (2, 3, 7, 6), (6, 7, 5, 4), (4, 5, 1, 0), (2, 6, 4, 0), (7, 3, 1, 5)])
_uv = me_cubo_069.uv_layers.new(name='MapaUV')
_uv.uv.foreach_set('vector', [0.375, 0.0, 0.625, 0.0, 0.625, 0.25, 0.375, 0.25, 0.375, 0.25, 0.625, 0.25, 0.625, 0.5, 0.375, 0.5, 0.375, 0.5, 0.625, 0.5, 0.625, 0.75, 0.375, 0.75, 0.375, 0.75, 0.625, 0.75, 0.625, 1.0, 0.375, 1.0, 0.125, 0.5, 0.375, 0.5, 0.375, 0.75, 0.125, 0.75, 0.625, 0.5, 0.875, 0.5, 0.875, 0.75, 0.625, 0.75])
me_cubo_069.materials.append(mat_material_003)
me_cubo_069.update()
me_cubo_071 = bpy.data.meshes.new('Cubo.071')
me_cubo_071.from_pydata([(-1.0, -1.0, -1.0), (-1.0, -1.0, 1.0), (-1.0, 1.0, -1.0), (-1.0, 1.0, 1.0), (-0.3805, -1.0, -1.0), (-0.3805, -1.0, 1.0), (-0.3805, 1.0, -1.0), (-0.3805, 1.0, 1.0)], [], [(0, 1, 3, 2), (2, 3, 7, 6), (6, 7, 5, 4), (4, 5, 1, 0), (2, 6, 4, 0), (7, 3, 1, 5)])
_uv = me_cubo_071.uv_layers.new(name='MapaUV')
_uv.uv.foreach_set('vector', [0.375, 0.0, 0.625, 0.0, 0.625, 0.25, 0.375, 0.25, 0.375, 0.25, 0.625, 0.25, 0.625, 0.5, 0.375, 0.5, 0.375, 0.5, 0.625, 0.5, 0.625, 0.75, 0.375, 0.75, 0.375, 0.75, 0.625, 0.75, 0.625, 1.0, 0.375, 1.0, 0.125, 0.5, 0.375, 0.5, 0.375, 0.75, 0.125, 0.75, 0.625, 0.5, 0.875, 0.5, 0.875, 0.75, 0.625, 0.75])
me_cubo_071.materials.append(mat_material_003)
me_cubo_071.update()

# ---- objects
ob_camera = bpy.data.objects.new('Camera', cam_camera)
ob_cubo = bpy.data.objects.new('Cubo', me_cubo)
ob_cubo_001 = bpy.data.objects.new('Cubo.001', me_cubo_001)
ob_cubo_002 = bpy.data.objects.new('Cubo.002', me_cubo_002)
ob_cubo_003 = bpy.data.objects.new('Cubo.003', me_cubo_003)
ob_light_001 = bpy.data.objects.new('Light.001', light_light_001)
ob_cubo_004 = bpy.data.objects.new('Cubo.004', me_cubo_004)
ob_cubo_005 = bpy.data.objects.new('Cubo.005', me_cubo_005)
ob_cubo_006 = bpy.data.objects.new('Cubo.006', me_cubo_006)
ob_cubo_007 = bpy.data.objects.new('Cubo.007', me_cubo_007)
ob_cubo_008 = bpy.data.objects.new('Cubo.008', me_cubo_008)
ob_cubo_009 = bpy.data.objects.new('Cubo.009', me_cubo_009)
ob_cubo_010 = bpy.data.objects.new('Cubo.010', me_cubo_010)
ob_cubo_011 = bpy.data.objects.new('Cubo.011', me_cubo_011)
ob_cubo_012 = bpy.data.objects.new('Cubo.012', me_cubo_012)
ob_cubo_013 = bpy.data.objects.new('Cubo.013', me_cubo_013)
ob_cubo_014 = bpy.data.objects.new('Cubo.014', me_cubo_014)
ob_cubo_015 = bpy.data.objects.new('Cubo.015', me_cubo_015)
ob_cubo_016 = bpy.data.objects.new('Cubo.016', me_cubo_016)
ob_cubo_017 = bpy.data.objects.new('Cubo.017', me_cubo_017)
ob_cubo_018 = bpy.data.objects.new('Cubo.018', me_cubo_018)
ob_cubo_019 = bpy.data.objects.new('Cubo.019', me_cubo_019)
ob_cubo_020 = bpy.data.objects.new('Cubo.020', me_cubo_021)
ob_cubo_021 = bpy.data.objects.new('Cubo.021', me_cubo_022)
ob_cubo_022 = bpy.data.objects.new('Cubo.022', me_cubo_023)
ob_cubo_023 = bpy.data.objects.new('Cubo.023', me_cubo_026)
ob_cubo_024 = bpy.data.objects.new('Cubo.024', me_cubo_027)
ob_cubo_025 = bpy.data.objects.new('Cubo.025', me_cubo_028)
ob_cubo_026 = bpy.data.objects.new('Cubo.026', me_cubo_029)
ob_cubo_028 = bpy.data.objects.new('Cubo.028', me_cubo_031)
ob_cubo_032 = bpy.data.objects.new('Cubo.032', me_cubo_035)
ob_cubo_030 = bpy.data.objects.new('Cubo.030', me_cubo_038)
ob_cubo_031 = bpy.data.objects.new('Cubo.031', me_cubo_039)
ob_cubo_034 = bpy.data.objects.new('Cubo.034', me_cubo_040)
ob_cubo_029 = bpy.data.objects.new('Cubo.029', me_cubo_041)
ob_cubo_027 = bpy.data.objects.new('Cubo.027', me_cubo_042)
ob_cubo_033 = bpy.data.objects.new('Cubo.033', me_cubo_043)
ob_cubo_035 = bpy.data.objects.new('Cubo.035', me_cubo_044)
ob_cubo_036 = bpy.data.objects.new('Cubo.036', me_cubo_045)
ob_cubo_037 = bpy.data.objects.new('Cubo.037', me_cubo_046)
ob_cubo_038 = bpy.data.objects.new('Cubo.038', me_cubo_047)
ob_cubo_039 = bpy.data.objects.new('Cubo.039', me_cubo_048)
ob_cubo_040 = bpy.data.objects.new('Cubo.040', me_cubo_049)
ob_cubo_041 = bpy.data.objects.new('Cubo.041', me_cubo_050)
ob_cubo_042 = bpy.data.objects.new('Cubo.042', me_cubo_051)
ob_cubo_043 = bpy.data.objects.new('Cubo.043', me_cubo_052)
ob_cubo_044 = bpy.data.objects.new('Cubo.044', me_cubo_053)
ob_cubo_045 = bpy.data.objects.new('Cubo.045', me_cubo_054)
ob_cubo_046 = bpy.data.objects.new('Cubo.046', me_cubo_056)
ob_cubo_047 = bpy.data.objects.new('Cubo.047', me_cubo_057)
ob_cubo_048 = bpy.data.objects.new('Cubo.048', me_cubo_058)
ob_cubo_049 = bpy.data.objects.new('Cubo.049', me_cubo_059)
ob_cubo_050 = bpy.data.objects.new('Cubo.050', me_cubo_060)
ob_cubo_051 = bpy.data.objects.new('Cubo.051', me_cubo_061)
ob_cubo_052 = bpy.data.objects.new('Cubo.052', me_cubo_063)
ob_cubo_054 = bpy.data.objects.new('Cubo.054', me_cubo_065)
ob_cubo_053 = bpy.data.objects.new('Cubo.053', me_cubo_066)
ob_cubo_055 = bpy.data.objects.new('Cubo.055', me_cubo_067)
ob_cubo_056 = bpy.data.objects.new('Cubo.056', me_cubo_068)
ob_cubo_057 = bpy.data.objects.new('Cubo.057', me_cubo_069)
ob_cubo_058 = bpy.data.objects.new('Cubo.058', me_cubo_071)
ob_sol = bpy.data.objects.new('Sol', light_sol)

# ---- transforms, parenting, visibility, modifiers, constraints
ob_camera.location = (27.41, -42.77, 31.98)
ob_camera.rotation_euler = (1.109, 0.0, 0.8149)
ob_camera.lock_rotations_4d = False
ob_camera.empty_display_type = 'ARROWS'
ob_camera.color = (0.0, 0.0, 0.0, 0.0)
ob_camera.display_type = 'WIRE'
ob_camera.lineart.crease_threshold = 0.0
ob_cubo.location = (0.0, 0.0, 0.2788)
ob_cubo.scale = (1.0, 1.0, -0.2498)
ob_cubo_001.location = (0.0, 0.0, 3.011)
ob_cubo_001.scale = (1.0, 1.0, -2.496)
ob_cubo_002.location = (0.0, 0.0, 7.996)
ob_cubo_002.scale = (1.0, 1.0, -2.496)
ob_cubo_003.location = (3.698, -7.074, 12.94)
ob_cubo_003.scale = (4.709, 8.058, 2.497)
ob_light_001.location = (13.94, -46.43, 44.98)
ob_light_001.rotation_euler = (0.6503, 0.05522, 1.866)
ob_light_001.lock_rotations_4d = False
ob_light_001.empty_display_type = 'ARROWS'
ob_light_001.color = (0.0, 0.0, 0.0, 0.0)
ob_light_001.lineart.crease_threshold = 0.0
ob_cubo_004.location = (7.372, 0.0, 7.996)
ob_cubo_004.scale = (1.0, 1.0, -2.496)
ob_cubo_005.location = (7.372, 0.0, 3.011)
ob_cubo_005.scale = (1.0, 1.0, -2.496)
ob_cubo_006.location = (7.372, 0.0, 0.2788)
ob_cubo_006.scale = (1.0, 1.0, -0.2498)
ob_cubo_007.location = (0.0, -14.11, 7.948)
ob_cubo_007.scale = (1.0, 1.0, -2.496)
ob_cubo_008.location = (0.0, -14.11, 2.963)
ob_cubo_008.scale = (1.0, 1.0, -2.496)
ob_cubo_009.location = (0.0, -14.11, 0.2308)
ob_cubo_009.scale = (1.0, 1.0, -0.2498)
ob_cubo_010.location = (7.348, -14.11, 0.2308)
ob_cubo_010.scale = (1.0, 1.0, -0.2498)
ob_cubo_011.location = (7.348, -14.11, 2.963)
ob_cubo_011.scale = (1.0, 1.0, -2.496)
ob_cubo_012.location = (7.348, -14.11, 7.948)
ob_cubo_012.scale = (1.0, 1.0, -2.496)
ob_cubo_013.location = (3.769, 1.926, 10.49)
ob_cubo_013.rotation_euler = (0.0, -0.0, -1.553)
ob_cubo_013.scale = (1.0, 0.6743, -2.496)
ob_cubo_014.location = (3.769, 1.926, 7.595)
ob_cubo_014.rotation_euler = (0.0, -0.0, -1.553)
ob_cubo_014.scale = (1.0, 0.6743, 0.4117)
ob_cubo_015.location = (3.731, -14.24, 17.81)
ob_cubo_015.scale = (1.821, 1.623, 7.405)
ob_cubo_016.location = (3.728, -15.64, 28.8)
ob_cubo_016.scale = (1.813, -2.411, 1.151)
ob_cubo_017.location = (5.659, -14.06, 28.96)
ob_cubo_017.scale = (1.0, 0.1726, 0.5522)
ob_cubo_018.location = (1.98, -14.06, 28.96)
ob_cubo_018.scale = (1.0, 0.1726, 0.5522)
ob_cubo_019.location = (5.34, -15.3, 29.13)
ob_cubo_019.scale = (-0.3277, -0.3277, -0.3277)
ob_cubo_020.location = (2.114, -15.3, 29.13)
ob_cubo_020.scale = (-0.3277, -0.3277, -0.3277)
ob_cubo_021.location = (2.779, -17.79, 28.27)
ob_cubo_021.scale = (-0.2642, -0.2642, -0.2642)
ob_cubo_022.location = (4.7, -17.81, 28.27)
ob_cubo_022.scale = (-0.2642, -0.2642, -0.2642)
ob_cubo_023.location = (5.473, -14.06, 30.49)
ob_cubo_023.scale = (1.0, 0.1726, 0.5522)
ob_cubo_024.location = (4.632, -14.1, 31.34)
ob_cubo_024.scale = (-0.3277, -0.3277, -0.3277)
ob_cubo_025.location = (2.772, -14.09, 31.33)
ob_cubo_025.scale = (-0.3277, -0.3277, -0.3277)
ob_cubo_026.location = (3.612, -14.06, 30.48)
ob_cubo_026.scale = (1.0, 0.1726, 0.5522)
ob_cubo_028.location = (7.452, -9.713, 14.5)
ob_cubo_028.scale = (-1.006, -1.006, -1.006)
ob_cubo_032.location = (7.42, -1.251, 13.92)
ob_cubo_032.scale = (-1.043, -1.043, -1.043)
ob_cubo_030.location = (7.452, -7.498, 11.4)
ob_cubo_030.scale = (-1.006, -1.006, -1.006)
ob_cubo_031.location = (7.452, -4.997, 14.5)
ob_cubo_031.scale = (-1.006, -1.006, -1.006)
ob_cubo_034.location = (7.452, -11.97, 11.36)
ob_cubo_034.scale = (-1.006, -1.006, -1.006)
ob_cubo_029.location = (7.452, -14.18, 14.5)
ob_cubo_029.scale = (-1.006, -1.006, -1.006)
ob_cubo_027.location = (7.452, -3.039, 11.4)
ob_cubo_027.scale = (-1.006, -1.006, -1.006)
ob_cubo_033.location = (-1.442, -1.251, 13.92)
ob_cubo_033.scale = (-1.043, -1.043, -1.043)
ob_cubo_035.location = (-1.448, -4.997, 14.5)
ob_cubo_035.scale = (-1.006, -1.006, -1.006)
ob_cubo_036.location = (-1.427, -9.713, 14.5)
ob_cubo_036.scale = (-1.006, -1.006, -1.006)
ob_cubo_037.location = (-1.459, -14.18, 14.5)
ob_cubo_037.scale = (-1.006, -1.006, -1.006)
ob_cubo_038.location = (-1.454, -11.97, 11.36)
ob_cubo_038.scale = (-1.006, -1.006, -1.006)
ob_cubo_039.location = (-1.487, -7.498, 11.4)
ob_cubo_039.scale = (-1.006, -1.006, -1.006)
ob_cubo_040.location = (-1.461, -3.039, 11.4)
ob_cubo_040.scale = (-1.006, -1.006, -1.006)
ob_cubo_041.location = (5.524, -8.795, 15.93)
ob_cubo_041.rotation_euler = (-0.0, 1.583, -0.0)
ob_cubo_041.scale = (-1.006, -1.006, -1.006)
ob_cubo_042.location = (2.197, -10.57, 15.93)
ob_cubo_042.rotation_euler = (-0.0, 1.583, -0.0)
ob_cubo_042.scale = (-1.006, -1.006, -1.006)
ob_cubo_043.location = (2.455, -6.543, 15.93)
ob_cubo_043.rotation_euler = (-0.0, 1.583, -0.0)
ob_cubo_043.scale = (-1.006, -1.006, -1.006)
ob_cubo_044.location = (5.381, -4.17, 15.93)
ob_cubo_044.rotation_euler = (-0.0, 1.583, -0.0)
ob_cubo_044.scale = (-1.006, -1.006, -1.006)
ob_cubo_045.location = (0.7894, -1.251, 13.94)
ob_cubo_045.scale = (-1.043, -1.043, -1.043)
ob_cubo_046.location = (3.837, -1.251, 13.94)
ob_cubo_046.scale = (-1.043, -1.043, -1.043)
ob_cubo_047.location = (4.826, -12.8, 16.93)
ob_cubo_047.rotation_euler = (0.1755, -0.0, 0.0)
ob_cubo_047.scale = (-0.8012, -0.8012, -0.8012)
ob_cubo_048.location = (3.771, -15.28, 17.12)
ob_cubo_048.rotation_euler = (0.01788, -0.08666, -1.552)
ob_cubo_048.scale = (-1.005, -0.7673, -0.8144)
ob_cubo_049.location = (3.771, -14.76, 22.15)
ob_cubo_049.rotation_euler = (0.01788, -0.08666, -1.552)
ob_cubo_049.scale = (-1.005, -0.7619, -0.8446)
ob_cubo_050.location = (3.771, -14.42, 26.45)
ob_cubo_050.rotation_euler = (0.01788, -0.08666, -1.552)
ob_cubo_050.scale = (-1.006, -0.6984, -1.006)
ob_cubo_051.location = (3.639, -15.29, 19.72)
ob_cubo_051.rotation_euler = (-0.1218, -0.0, 0.0)
ob_cubo_051.scale = (-1.99, -0.7719, -1.003)
ob_cubo_052.location = (1.142, -15.29, 19.72)
ob_cubo_052.rotation_euler = (-0.1218, -0.0, 0.0)
ob_cubo_052.scale = (-1.99, -0.7719, -1.003)
ob_cubo_054.location = (4.102, -14.78, 24.57)
ob_cubo_054.rotation_euler = (-0.05858, -0.0, 0.0)
ob_cubo_054.scale = (-1.503, -0.7719, -1.003)
ob_cubo_053.location = (1.315, -14.78, 24.57)
ob_cubo_053.rotation_euler = (-0.05858, -0.0, 0.0)
ob_cubo_053.scale = (-1.503, -0.7719, -1.003)
ob_cubo_055.location = (4.079, -13.41, 22.28)
ob_cubo_055.rotation_euler = (0.11, -0.0, 0.0)
ob_cubo_055.scale = (-1.503, -0.7719, -1.003)
ob_cubo_056.location = (1.309, -13.41, 22.28)
ob_cubo_056.rotation_euler = (0.11, -0.0, 0.0)
ob_cubo_056.scale = (-1.503, -0.7719, -1.003)
ob_cubo_057.location = (1.309, -12.94, 18.21)
ob_cubo_057.rotation_euler = (0.11, -0.0, 0.0)
ob_cubo_057.scale = (-1.503, -0.7719, -1.003)
ob_cubo_058.location = (3.771, -12.56, 25.61)
ob_cubo_058.rotation_euler = (0.02156, 0.1115, -1.552)
ob_cubo_058.scale = (-1.005, -0.7619, -0.8446)
ob_sol.location = (23.94, -38.46, 45.72)
ob_sol.rotation_euler = (1.087, 0.3892, 0.7045)

# ---- collection membership
col_collection.objects.link(ob_camera)
col_collection.objects.link(ob_cubo)
col_collection.objects.link(ob_cubo_001)
col_collection.objects.link(ob_cubo_002)
col_collection.objects.link(ob_cubo_003)
col_collection.objects.link(ob_light_001)
col_collection.objects.link(ob_cubo_004)
col_collection.objects.link(ob_cubo_005)
col_collection.objects.link(ob_cubo_006)
col_collection.objects.link(ob_cubo_007)
col_collection.objects.link(ob_cubo_008)
col_collection.objects.link(ob_cubo_009)
col_collection.objects.link(ob_cubo_010)
col_collection.objects.link(ob_cubo_011)
col_collection.objects.link(ob_cubo_012)
col_collection.objects.link(ob_cubo_013)
col_collection.objects.link(ob_cubo_014)
col_collection.objects.link(ob_cubo_015)
col_collection.objects.link(ob_cubo_016)
col_collection.objects.link(ob_cubo_017)
col_collection.objects.link(ob_cubo_018)
col_collection.objects.link(ob_cubo_019)
col_collection.objects.link(ob_cubo_020)
col_collection.objects.link(ob_cubo_021)
col_collection.objects.link(ob_cubo_022)
col_collection.objects.link(ob_cubo_023)
col_collection.objects.link(ob_cubo_024)
col_collection.objects.link(ob_cubo_025)
col_collection.objects.link(ob_cubo_026)
col_collection.objects.link(ob_cubo_028)
col_collection.objects.link(ob_cubo_032)
col_collection.objects.link(ob_cubo_030)
col_collection.objects.link(ob_cubo_031)
col_collection.objects.link(ob_cubo_034)
col_collection.objects.link(ob_cubo_029)
col_collection.objects.link(ob_cubo_027)
col_collection.objects.link(ob_cubo_033)
col_collection.objects.link(ob_cubo_035)
col_collection.objects.link(ob_cubo_036)
col_collection.objects.link(ob_cubo_037)
col_collection.objects.link(ob_cubo_038)
col_collection.objects.link(ob_cubo_039)
col_collection.objects.link(ob_cubo_040)
col_collection.objects.link(ob_cubo_041)
col_collection.objects.link(ob_cubo_042)
col_collection.objects.link(ob_cubo_043)
col_collection.objects.link(ob_cubo_044)
col_collection.objects.link(ob_cubo_045)
col_collection.objects.link(ob_cubo_046)
col_collection.objects.link(ob_cubo_047)
col_collection.objects.link(ob_cubo_048)
col_collection.objects.link(ob_cubo_049)
col_collection.objects.link(ob_cubo_050)
col_collection.objects.link(ob_cubo_051)
col_collection.objects.link(ob_cubo_052)
col_collection.objects.link(ob_cubo_054)
col_collection.objects.link(ob_cubo_053)
col_collection.objects.link(ob_cubo_055)
col_collection.objects.link(ob_cubo_056)
col_collection.objects.link(ob_cubo_057)
col_collection.objects.link(ob_cubo_058)
col_collection.objects.link(ob_sol)

# ---- scene / render settings (as saved in the file)
scene.camera = ob_camera
scene.frame_start = 1; scene.frame_end = 250; scene.frame_set(1)
scene.render.engine = 'BLENDER_EEVEE_NEXT'
scene.cycles.sampling_pattern = 'TABULATED_SOBOL'
scene.view_settings.view_transform = 'Filmic'
bpy.context.view_layer.update()
